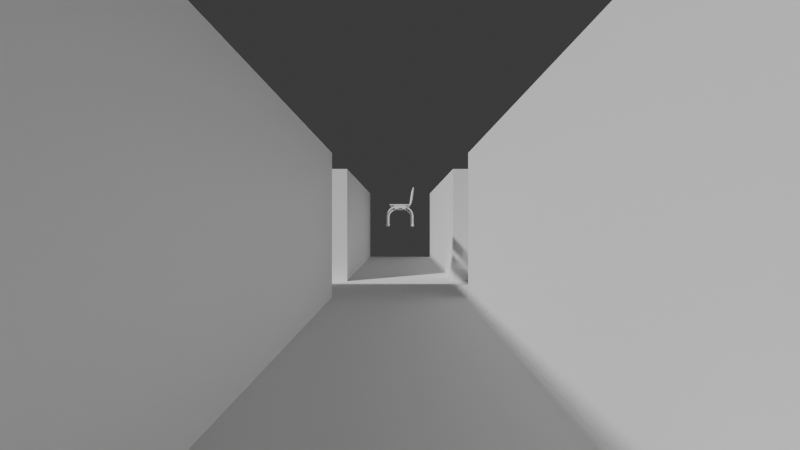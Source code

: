 # Source: scene.blend  (saved by Blender 4.5.88; exported with 4.5.12 LTS)
import bpy
from mathutils import Matrix  # noqa: F401  (used for matrix-valued properties, if any)

bpy.ops.wm.read_factory_settings(use_empty=True)
scene = bpy.context.scene
scene.name = 'Scene'

# ---- collections
col_assets = bpy.data.collections.new('Assets'); scene.collection.children.link(col_assets)
col_waiting_chairs = bpy.data.collections.new('Waiting Chairs'); col_assets.children.link(col_waiting_chairs)
col_main_scene = bpy.data.collections.new('Main Scene'); scene.collection.children.link(col_main_scene)

# ---- world
world_world = bpy.data.worlds.new('World'); scene.world = world_world
world_world.use_nodes = True; world_world.node_tree.nodes.clear()
_N = world_world.node_tree.nodes; _L = world_world.node_tree.links
n0 = _N.new('ShaderNodeOutputWorld'); n0.name = 'World Output'; n0.location = (300, 300)
n1 = _N.new('ShaderNodeBackground'); n1.name = 'Background'; n1.location = (10, 300)
n1.inputs[0].default_value = (0.05088, 0.05088, 0.05088, 1.0)
_L.new(n1.outputs[0], n0.inputs[0])
n0.is_active_output = True
world_world.color = (0.05088, 0.05088, 0.05088)
world_world.sun_shadow_jitter_overblur = 0.0

# ---- cameras
cam_camera = bpy.data.cameras.new('Camera')
cam_camera.lens = 21.45
cam_camera.lens_unit = 'FOV'

# ---- meshes
me_cylinder = bpy.data.meshes.new('Cylinder')
me_cylinder.from_pydata([(-27.79, 11.42, -1.0), (-27.79, 11.08, 1.0), (-27.29, 11.29, -1.0), (-27.46, 10.99, 1.0), (-26.93, 10.92, -1.0), (-27.22, 10.75, 1.0), (-26.79, 10.42, -1.0), (-27.13, 10.42, 1.0), (-26.93, 9.923, -1.0), (-27.22, 10.09, 1.0), (-27.29, 9.557, -1.0), (-27.46, 9.853, 1.0), (-27.79, 9.423, -1.0), (-27.79, 9.765, 1.0), (-28.29, 9.557, -1.0), (-28.12, 9.853, 1.0), (-28.66, 9.923, -1.0), (-28.36, 10.09, 1.0), (-28.79, 10.42, -1.0), (-28.45, 10.42, 1.0), (-28.66, 10.92, -1.0), (-28.36, 10.75, 1.0), (-28.29, 11.29, -1.0), (-28.12, 10.99, 1.0), (-27.79, -9.423, -1.0), (-27.79, -9.765, 1.0), (-27.29, -9.557, -1.0), (-27.46, -9.853, 1.0), (-26.93, -9.923, -1.0), (-27.22, -10.09, 1.0), (-26.79, -10.42, -1.0), (-27.13, -10.42, 1.0), (-26.93, -10.92, -1.0), (-27.22, -10.75, 1.0), (-27.29, -11.29, -1.0), (-27.46, -10.99, 1.0), (-27.79, -11.42, -1.0), (-27.79, -11.08, 1.0), (-28.29, -11.29, -1.0), (-28.12, -10.99, 1.0), (-28.66, -10.92, -1.0), (-28.36, -10.75, 1.0), (-28.79, -10.42, -1.0), (-28.45, -10.42, 1.0), (-28.66, -9.923, -1.0), (-28.36, -10.09, 1.0), (-28.29, -9.557, -1.0), (-28.12, -9.853, 1.0), (-27.29, 11.29, 0.7409), (-27.79, 11.42, 0.7409), (-26.93, 10.92, 0.7409), (-26.79, 10.42, 0.7409), (-26.93, 9.923, 0.7409), (-27.29, 9.557, 0.7409), (-27.79, 9.423, 0.7409), (-28.29, 9.557, 0.7409), (-28.66, 9.923, 0.7409), (-28.79, 10.42, 0.7409), (-28.66, 10.92, 0.7409), (-28.29, 11.29, 0.7409), (-27.29, -9.557, 0.7409), (-27.79, -9.423, 0.7409), (-26.93, -9.923, 0.7409), (-26.79, -10.42, 0.7409), (-26.93, -10.92, 0.7409), (-27.29, -11.29, 0.7409), (-27.79, -11.42, 0.7409), (-28.29, -11.29, 0.7409), (-28.66, -10.92, 0.7409), (-28.79, -10.42, 0.7409), (-28.66, -9.923, 0.7409), (-28.29, -9.557, 0.7409), (-27.46, 10.99, 7.52), (-27.79, 11.08, 7.522), (-27.22, 10.75, 7.516), (-27.13, 10.42, 7.51), (-27.22, 10.09, 7.505), (-27.46, 9.854, 7.5), (-27.79, 9.765, 7.499), (-28.12, 9.854, 7.5), (-28.36, 10.09, 7.505), (-28.45, 10.42, 7.51), (-28.36, 10.75, 7.516), (-28.12, 10.99, 7.52), (-27.46, -9.854, 7.5), (-27.79, -9.765, 7.499), (-27.22, -10.09, 7.505), (-27.13, -10.42, 7.51), (-27.22, -10.75, 7.516), (-27.46, -10.99, 7.52), (-27.79, -11.08, 7.522), (-28.12, -10.99, 7.52), (-28.36, -10.75, 7.516), (-28.45, -10.42, 7.51), (-28.36, -10.09, 7.505), (-28.12, -9.854, 7.5), (-27.79, 10.66, 9.945), (-27.79, 9.573, 11.97), (-27.79, 7.955, 13.58), (-27.79, 5.947, 14.77), (-27.79, 3.673, 15.55), (-27.79, 1.242, 15.94), (-27.79, -1.242, 15.94), (-27.79, -3.673, 15.55), (-27.79, -5.947, 14.77), (-27.79, -7.955, 13.58), (-27.79, -9.573, 11.97), (-27.79, -10.66, 9.945), (-28.12, 10.58, 9.916), (-28.12, 9.502, 11.92), (-28.12, 7.901, 13.51), (-28.12, 5.911, 14.69), (-28.12, 3.652, 15.46), (-28.12, 1.235, 15.85), (-28.12, -1.235, 15.85), (-28.12, -3.652, 15.46), (-28.12, -5.911, 14.69), (-28.12, -7.901, 13.51), (-28.12, -9.502, 11.92), (-28.12, -10.58, 9.916), (-28.36, 10.35, 9.837), (-28.36, 9.309, 11.78), (-28.36, 7.754, 13.32), (-28.36, 5.81, 14.47), (-28.36, 3.594, 15.23), (-28.36, 1.216, 15.61), (-28.36, -1.216, 15.61), (-28.36, -3.594, 15.23), (-28.36, -5.81, 14.47), (-28.36, -7.754, 13.32), (-28.36, -9.309, 11.78), (-28.36, -10.35, 9.837), (-28.45, 10.04, 9.73), (-28.45, 9.046, 11.58), (-28.45, 7.553, 13.06), (-28.45, 5.672, 14.17), (-28.45, 3.514, 14.91), (-28.45, 1.19, 15.28), (-28.45, -1.19, 15.28), (-28.45, -3.514, 14.91), (-28.45, -5.672, 14.17), (-28.45, -7.553, 13.06), (-28.45, -9.046, 11.58), (-28.45, -10.04, 9.73), (-28.36, 9.728, 9.623), (-28.36, 8.782, 11.38), (-28.36, 7.352, 12.8), (-28.36, 5.535, 13.87), (-28.36, 3.435, 14.59), (-28.36, 1.164, 14.95), (-28.36, -1.164, 14.95), (-28.36, -3.435, 14.59), (-28.36, -5.535, 13.87), (-28.36, -7.352, 12.8), (-28.36, -8.782, 11.38), (-28.36, -9.728, 9.623), (-28.12, 9.501, 9.544), (-28.12, 8.589, 11.24), (-28.12, 7.205, 12.61), (-28.12, 5.434, 13.65), (-28.12, 3.376, 14.36), (-28.12, 1.145, 14.71), (-28.12, -1.145, 14.71), (-28.12, -3.376, 14.36), (-28.12, -5.434, 13.65), (-28.12, -7.205, 12.61), (-28.12, -8.589, 11.24), (-28.12, -9.501, 9.544), (-27.79, 9.417, 9.516), (-27.79, 8.518, 11.19), (-27.79, 7.151, 12.54), (-27.79, 5.397, 13.57), (-27.79, 3.355, 14.27), (-27.79, 1.138, 14.62), (-27.79, -1.138, 14.62), (-27.79, -3.355, 14.27), (-27.79, -5.397, 13.57), (-27.79, -7.151, 12.54), (-27.79, -8.518, 11.19), (-27.79, -9.417, 9.516), (-27.46, 9.501, 9.544), (-27.46, 8.589, 11.24), (-27.46, 7.205, 12.61), (-27.46, 5.434, 13.65), (-27.46, 3.376, 14.36), (-27.46, 1.145, 14.71), (-27.46, -1.145, 14.71), (-27.46, -3.376, 14.36), (-27.46, -5.434, 13.65), (-27.46, -7.205, 12.61), (-27.46, -8.589, 11.24), (-27.46, -9.501, 9.544), (-27.22, 9.728, 9.623), (-27.22, 8.782, 11.38), (-27.22, 7.352, 12.8), (-27.22, 5.535, 13.87), (-27.22, 3.435, 14.59), (-27.22, 1.164, 14.95), (-27.22, -1.164, 14.95), (-27.22, -3.435, 14.59), (-27.22, -5.535, 13.87), (-27.22, -7.352, 12.8), (-27.22, -8.782, 11.38), (-27.22, -9.728, 9.623), (-27.13, 10.04, 9.73), (-27.13, 9.046, 11.58), (-27.13, 7.553, 13.06), (-27.13, 5.672, 14.17), (-27.13, 3.514, 14.91), (-27.13, 1.19, 15.28), (-27.13, -1.19, 15.28), (-27.13, -3.514, 14.91), (-27.13, -5.672, 14.17), (-27.13, -7.553, 13.06), (-27.13, -9.046, 11.58), (-27.13, -10.04, 9.73), (-27.22, 10.35, 9.837), (-27.22, 9.309, 11.78), (-27.22, 7.754, 13.32), (-27.22, 5.81, 14.47), (-27.22, 3.594, 15.23), (-27.22, 1.216, 15.61), (-27.22, -1.216, 15.61), (-27.22, -3.594, 15.23), (-27.22, -5.81, 14.47), (-27.22, -7.754, 13.32), (-27.22, -9.309, 11.78), (-27.22, -10.35, 9.837), (-27.46, -10.58, 9.916), (-27.46, -9.502, 11.92), (-27.46, -7.901, 13.51), (-27.46, -5.911, 14.69), (-27.46, -3.652, 15.46), (-27.46, -1.235, 15.85), (-27.46, 1.235, 15.85), (-27.46, 3.652, 15.46), (-27.46, 5.911, 14.69), (-27.46, 7.901, 13.51), (-27.46, 9.502, 11.92), (-27.46, 10.58, 9.916)], [], [(0, 49, 48, 2), (2, 48, 50, 4), (4, 50, 51, 6), (6, 51, 52, 8), (8, 52, 53, 10), (10, 53, 54, 12), (12, 54, 55, 14), (14, 55, 56, 16), (16, 56, 57, 18), (18, 57, 58, 20), (39, 37, 90, 91), (20, 58, 59, 22), (22, 59, 49, 0), (0, 2, 4, 6, 8, 10, 12, 14, 16, 18, 20, 22), (24, 61, 60, 26), (26, 60, 62, 28), (28, 62, 63, 30), (30, 63, 64, 32), (32, 64, 65, 34), (34, 65, 66, 36), (36, 66, 67, 38), (38, 67, 68, 40), (40, 68, 69, 42), (42, 69, 70, 44), (9, 7, 75, 76), (44, 70, 71, 46), (46, 71, 61, 24), (24, 26, 28, 30, 32, 34, 36, 38, 40, 42, 44, 46), (1, 3, 48, 49), (3, 5, 50, 48), (5, 7, 51, 50), (7, 9, 52, 51), (9, 11, 53, 52), (11, 13, 54, 53), (13, 15, 55, 54), (15, 17, 56, 55), (17, 19, 57, 56), (19, 21, 58, 57), (21, 23, 59, 58), (23, 1, 49, 59), (25, 27, 60, 61), (27, 29, 62, 60), (29, 31, 63, 62), (31, 33, 64, 63), (33, 35, 65, 64), (35, 37, 66, 65), (37, 39, 67, 66), (39, 41, 68, 67), (41, 43, 69, 68), (43, 45, 70, 69), (45, 47, 71, 70), (47, 25, 61, 71), (88, 87, 215, 227), (89, 88, 227, 228), (1, 23, 83, 73), (11, 9, 76, 77), (41, 39, 91, 92), (27, 25, 85, 84), (13, 11, 77, 78), (43, 41, 92, 93), (29, 27, 84, 86), (15, 13, 78, 79), (45, 43, 93, 94), (31, 29, 86, 87), (17, 15, 79, 80), (47, 45, 94, 95), (3, 1, 73, 72), (33, 31, 87, 88), (19, 17, 80, 81), (25, 47, 95, 85), (5, 3, 72, 74), (35, 33, 88, 89), (21, 19, 81, 82), (7, 5, 74, 75), (37, 35, 89, 90), (23, 21, 82, 83), (87, 86, 203, 215), (86, 84, 191, 203), (84, 85, 179, 191), (85, 95, 167, 179), (95, 94, 155, 167), (94, 93, 143, 155), (93, 92, 131, 143), (92, 91, 119, 131), (91, 90, 107, 119), (90, 89, 228, 107), (119, 107, 106, 118), (118, 106, 105, 117), (117, 105, 104, 116), (116, 104, 103, 115), (115, 103, 102, 114), (114, 102, 101, 113), (113, 101, 100, 112), (112, 100, 99, 111), (111, 99, 98, 110), (110, 98, 97, 109), (109, 97, 96, 108), (108, 96, 73, 83), (131, 119, 118, 130), (130, 118, 117, 129), (129, 117, 116, 128), (128, 116, 115, 127), (127, 115, 114, 126), (126, 114, 113, 125), (125, 113, 112, 124), (124, 112, 111, 123), (123, 111, 110, 122), (122, 110, 109, 121), (121, 109, 108, 120), (120, 108, 83, 82), (143, 131, 130, 142), (142, 130, 129, 141), (141, 129, 128, 140), (140, 128, 127, 139), (139, 127, 126, 138), (138, 126, 125, 137), (137, 125, 124, 136), (136, 124, 123, 135), (135, 123, 122, 134), (134, 122, 121, 133), (133, 121, 120, 132), (132, 120, 82, 81), (155, 143, 142, 154), (154, 142, 141, 153), (153, 141, 140, 152), (152, 140, 139, 151), (151, 139, 138, 150), (150, 138, 137, 149), (149, 137, 136, 148), (148, 136, 135, 147), (147, 135, 134, 146), (146, 134, 133, 145), (145, 133, 132, 144), (144, 132, 81, 80), (167, 155, 154, 166), (166, 154, 153, 165), (165, 153, 152, 164), (164, 152, 151, 163), (163, 151, 150, 162), (162, 150, 149, 161), (161, 149, 148, 160), (160, 148, 147, 159), (159, 147, 146, 158), (158, 146, 145, 157), (157, 145, 144, 156), (156, 144, 80, 79), (179, 167, 166, 178), (178, 166, 165, 177), (177, 165, 164, 176), (176, 164, 163, 175), (175, 163, 162, 174), (174, 162, 161, 173), (173, 161, 160, 172), (172, 160, 159, 171), (171, 159, 158, 170), (170, 158, 157, 169), (169, 157, 156, 168), (168, 156, 79, 78), (191, 179, 178, 190), (190, 178, 177, 189), (189, 177, 176, 188), (188, 176, 175, 187), (187, 175, 174, 186), (186, 174, 173, 185), (185, 173, 172, 184), (184, 172, 171, 183), (183, 171, 170, 182), (182, 170, 169, 181), (181, 169, 168, 180), (180, 168, 78, 77), (203, 191, 190, 202), (202, 190, 189, 201), (201, 189, 188, 200), (200, 188, 187, 199), (199, 187, 186, 198), (198, 186, 185, 197), (197, 185, 184, 196), (196, 184, 183, 195), (195, 183, 182, 194), (194, 182, 181, 193), (193, 181, 180, 192), (192, 180, 77, 76), (215, 203, 202, 214), (214, 202, 201, 213), (213, 201, 200, 212), (212, 200, 199, 211), (211, 199, 198, 210), (210, 198, 197, 209), (209, 197, 196, 208), (208, 196, 195, 207), (207, 195, 194, 206), (206, 194, 193, 205), (205, 193, 192, 204), (204, 192, 76, 75), (227, 215, 214, 226), (226, 214, 213, 225), (225, 213, 212, 224), (224, 212, 211, 223), (223, 211, 210, 222), (222, 210, 209, 221), (221, 209, 208, 220), (220, 208, 207, 219), (219, 207, 206, 218), (218, 206, 205, 217), (217, 205, 204, 216), (216, 204, 75, 74), (228, 227, 226, 229), (229, 226, 225, 230), (230, 225, 224, 231), (231, 224, 223, 232), (232, 223, 222, 233), (233, 222, 221, 234), (234, 221, 220, 235), (235, 220, 219, 236), (236, 219, 218, 237), (237, 218, 217, 238), (238, 217, 216, 239), (239, 216, 74, 72), (107, 228, 229, 106), (106, 229, 230, 105), (105, 230, 231, 104), (104, 231, 232, 103), (103, 232, 233, 102), (102, 233, 234, 101), (101, 234, 235, 100), (100, 235, 236, 99), (99, 236, 237, 98), (98, 237, 238, 97), (97, 238, 239, 96), (96, 239, 72, 73)])
_uv = me_cylinder.uv_layers.new(name='UVMap')
_uv.uv.foreach_set('vector', [1.0, 0.5, 1.0, 1.0, 0.9167, 1.0, 0.9167, 0.5, 0.9167, 0.5, 0.9167, 1.0, 0.8333, 1.0, 0.8333, 0.5, 0.8333, 0.5, 0.8333, 1.0, 0.75, 1.0, 0.75, 0.5, 0.75, 0.5, 0.75, 1.0, 0.6667, 1.0, 0.6667, 0.5, 0.6667, 0.5, 0.6667, 1.0, 0.5833, 1.0, 0.5833, 0.5, 0.5833, 0.5, 0.5833, 1.0, 0.5, 1.0, 0.5, 0.5, 0.5, 0.5, 0.5, 1.0, 0.4167, 1.0, 0.4167, 0.5, 0.4167, 0.5, 0.4167, 1.0, 0.3333, 1.0, 0.3333, 0.5, 0.3333, 0.5, 0.3333, 1.0, 0.25, 1.0, 0.25, 0.5, 0.25, 0.5, 0.25, 1.0, 0.1667, 1.0, 0.1667, 0.5, 0.171, 0.1133, 0.25, 0.0921, 0.25, 0.0921, 0.171, 0.1133, 0.1667, 0.5, 0.1667, 1.0, 0.08333, 1.0, 0.08333, 0.5, 0.08333, 0.5, 0.08333, 1.0, 7.451e-08, 1.0, 7.451e-08, 0.5, 7.451e-08, 0.5, 0.9167, 0.5, 0.8333, 0.5, 0.75, 0.5, 0.6667, 0.5, 0.5833, 0.5, 0.5, 0.5, 0.4167, 0.5, 0.3333, 0.5, 0.25, 0.5, 0.1667, 0.5, 0.08333, 0.5, 1.0, 0.5, 1.0, 1.0, 0.9167, 1.0, 0.9167, 0.5, 0.9167, 0.5, 0.9167, 1.0, 0.8333, 1.0, 0.8333, 0.5, 0.8333, 0.5, 0.8333, 1.0, 0.75, 1.0, 0.75, 0.5, 0.75, 0.5, 0.75, 1.0, 0.6667, 1.0, 0.6667, 0.5, 0.6667, 0.5, 0.6667, 1.0, 0.5833, 1.0, 0.5833, 0.5, 0.5833, 0.5, 0.5833, 1.0, 0.5, 1.0, 0.5, 0.5, 0.5, 0.5, 0.5, 1.0, 0.4167, 1.0, 0.4167, 0.5, 0.4167, 0.5, 0.4167, 1.0, 0.3333, 1.0, 0.3333, 0.5, 0.3333, 0.5, 0.3333, 1.0, 0.25, 1.0, 0.25, 0.5, 0.25, 0.5, 0.25, 1.0, 0.1667, 1.0, 0.1667, 0.5, 0.3867, 0.171, 0.4079, 0.25, 0.4079, 0.25, 0.3867, 0.171, 0.1667, 0.5, 0.1667, 1.0, 0.08333, 1.0, 0.08333, 0.5, 0.08333, 0.5, 0.08333, 1.0, 7.451e-08, 1.0, 7.451e-08, 0.5, 7.451e-08, 0.5, 0.9167, 0.5, 0.8333, 0.5, 0.75, 0.5, 0.6667, 0.5, 0.5833, 0.5, 0.5, 0.5, 0.4167, 0.5, 0.3333, 0.5, 0.25, 0.5, 0.1667, 0.5, 0.08333, 0.5, 0.25, 0.4079, 0.329, 0.3867, 0.37, 0.4578, 0.25, 0.49, 0.329, 0.3867, 0.3867, 0.329, 0.4578, 0.37, 0.37, 0.4578, 0.3867, 0.329, 0.4079, 0.25, 0.49, 0.25, 0.4578, 0.37, 0.4079, 0.25, 0.3867, 0.171, 0.4578, 0.13, 0.49, 0.25, 0.3867, 0.171, 0.329, 0.1133, 0.37, 0.04215, 0.4578, 0.13, 0.329, 0.1133, 0.25, 0.0921, 0.25, 0.01, 0.37, 0.04215, 0.25, 0.0921, 0.171, 0.1133, 0.13, 0.04215, 0.25, 0.01, 0.171, 0.1133, 0.1133, 0.171, 0.04215, 0.13, 0.13, 0.04215, 0.1133, 0.171, 0.0921, 0.25, 0.01, 0.25, 0.04215, 0.13, 0.0921, 0.25, 0.1133, 0.329, 0.04215, 0.37, 0.01, 0.25, 0.1133, 0.329, 0.171, 0.3867, 0.13, 0.4578, 0.04215, 0.37, 0.171, 0.3867, 0.25, 0.4079, 0.25, 0.49, 0.13, 0.4578, 0.25, 0.4079, 0.329, 0.3867, 0.37, 0.4578, 0.25, 0.49, 0.329, 0.3867, 0.3867, 0.329, 0.4578, 0.37, 0.37, 0.4578, 0.3867, 0.329, 0.4079, 0.25, 0.49, 0.25, 0.4578, 0.37, 0.4079, 0.25, 0.3867, 0.171, 0.4578, 0.13, 0.49, 0.25, 0.3867, 0.171, 0.329, 0.1133, 0.37, 0.04215, 0.4578, 0.13, 0.329, 0.1133, 0.25, 0.0921, 0.25, 0.01, 0.37, 0.04215, 0.25, 0.0921, 0.171, 0.1133, 0.13, 0.04215, 0.25, 0.01, 0.171, 0.1133, 0.1133, 0.171, 0.04215, 0.13, 0.13, 0.04215, 0.1133, 0.171, 0.0921, 0.25, 0.01, 0.25, 0.04215, 0.13, 0.0921, 0.25, 0.1133, 0.329, 0.04215, 0.37, 0.01, 0.25, 0.1133, 0.329, 0.171, 0.3867, 0.13, 0.4578, 0.04215, 0.37, 0.171, 0.3867, 0.25, 0.4079, 0.25, 0.49, 0.13, 0.4578, 0.3867, 0.171, 0.4079, 0.25, 0.4079, 0.25, 0.3867, 0.1832, 0.329, 0.1133, 0.3867, 0.171, 0.3867, 0.1832, 0.329, 0.1343, 0.25, 0.4079, 0.171, 0.3867, 0.171, 0.3867, 0.25, 0.4079, 0.329, 0.1133, 0.3867, 0.171, 0.3867, 0.171, 0.329, 0.1133, 0.1133, 0.171, 0.171, 0.1133, 0.171, 0.1133, 0.1133, 0.171, 0.329, 0.3867, 0.25, 0.4079, 0.25, 0.4079, 0.329, 0.3867, 0.25, 0.0921, 0.329, 0.1133, 0.329, 0.1133, 0.25, 0.0921, 0.0921, 0.25, 0.1133, 0.171, 0.1133, 0.171, 0.0921, 0.25, 0.3867, 0.329, 0.329, 0.3867, 0.329, 0.3867, 0.3867, 0.329, 0.171, 0.1133, 0.25, 0.0921, 0.25, 0.0921, 0.171, 0.1133, 0.1133, 0.329, 0.0921, 0.25, 0.0921, 0.25, 0.1133, 0.329, 0.4079, 0.25, 0.3867, 0.329, 0.3867, 0.329, 0.4079, 0.25, 0.1133, 0.171, 0.171, 0.1133, 0.171, 0.1133, 0.1133, 0.171, 0.171, 0.3867, 0.1133, 0.329, 0.1133, 0.329, 0.171, 0.3867, 0.329, 0.3867, 0.25, 0.4079, 0.25, 0.4079, 0.329, 0.3867, 0.3867, 0.171, 0.4079, 0.25, 0.4079, 0.25, 0.3867, 0.171, 0.0921, 0.25, 0.1133, 0.171, 0.1133, 0.171, 0.0921, 0.25, 0.25, 0.4079, 0.171, 0.3867, 0.171, 0.3867, 0.25, 0.4079, 0.3867, 0.329, 0.329, 0.3867, 0.329, 0.3867, 0.3867, 0.329, 0.329, 0.1133, 0.3867, 0.171, 0.3867, 0.171, 0.329, 0.1133, 0.1133, 0.329, 0.0921, 0.25, 0.0921, 0.25, 0.1133, 0.329, 0.4079, 0.25, 0.3867, 0.329, 0.3867, 0.329, 0.4079, 0.25, 0.25, 0.0921, 0.329, 0.1133, 0.329, 0.1133, 0.25, 0.0921, 0.171, 0.3867, 0.1133, 0.329, 0.1133, 0.329, 0.171, 0.3867, 0.4079, 0.25, 0.3867, 0.329, 0.3867, 0.3168, 0.4079, 0.25, 0.3867, 0.329, 0.329, 0.3867, 0.329, 0.3657, 0.3867, 0.3168, 0.329, 0.3867, 0.25, 0.4079, 0.25, 0.3836, 0.329, 0.3657, 0.25, 0.4079, 0.171, 0.3867, 0.171, 0.3657, 0.25, 0.3836, 0.171, 0.3867, 0.1133, 0.329, 0.1133, 0.3168, 0.171, 0.3657, 0.1133, 0.329, 0.0921, 0.25, 0.0921, 0.25, 0.1133, 0.3168, 0.0921, 0.25, 0.1133, 0.171, 0.1133, 0.1832, 0.0921, 0.25, 0.1133, 0.171, 0.171, 0.1133, 0.171, 0.1343, 0.1133, 0.1832, 0.171, 0.1133, 0.25, 0.0921, 0.25, 0.1164, 0.171, 0.1343, 0.25, 0.0921, 0.329, 0.1133, 0.329, 0.1343, 0.25, 0.1164, 0.171, 0.1343, 0.25, 0.1164, 0.25, 0.1407, 0.171, 0.1553, 0.171, 0.1553, 0.25, 0.1407, 0.25, 0.165, 0.171, 0.1764, 0.171, 0.1764, 0.25, 0.165, 0.25, 0.1893, 0.171, 0.1974, 0.171, 0.1974, 0.25, 0.1893, 0.25, 0.2136, 0.171, 0.2184, 0.171, 0.2184, 0.25, 0.2136, 0.25, 0.2379, 0.171, 0.2395, 0.171, 0.2395, 0.25, 0.2379, 0.25, 0.2621, 0.171, 0.2605, 0.171, 0.2605, 0.25, 0.2621, 0.25, 0.2864, 0.171, 0.2816, 0.171, 0.2816, 0.25, 0.2864, 0.25, 0.3107, 0.171, 0.3026, 0.171, 0.3026, 0.25, 0.3107, 0.25, 0.335, 0.171, 0.3236, 0.171, 0.3236, 0.25, 0.335, 0.25, 0.3593, 0.171, 0.3447, 0.171, 0.3447, 0.25, 0.3593, 0.25, 0.3836, 0.171, 0.3657, 0.171, 0.3657, 0.25, 0.3836, 0.25, 0.4079, 0.171, 0.3867, 0.1133, 0.1832, 0.171, 0.1343, 0.171, 0.1553, 0.1133, 0.1953, 0.1133, 0.1953, 0.171, 0.1553, 0.171, 0.1764, 0.1133, 0.2075, 0.1133, 0.2075, 0.171, 0.1764, 0.171, 0.1974, 0.1133, 0.2196, 0.1133, 0.2196, 0.171, 0.1974, 0.171, 0.2184, 0.1133, 0.2318, 0.1133, 0.2318, 0.171, 0.2184, 0.171, 0.2395, 0.1133, 0.2439, 0.1133, 0.2439, 0.171, 0.2395, 0.171, 0.2605, 0.1133, 0.2561, 0.1133, 0.2561, 0.171, 0.2605, 0.171, 0.2816, 0.1133, 0.2682, 0.1133, 0.2682, 0.171, 0.2816, 0.171, 0.3026, 0.1133, 0.2804, 0.1133, 0.2804, 0.171, 0.3026, 0.171, 0.3236, 0.1133, 0.2925, 0.1133, 0.2925, 0.171, 0.3236, 0.171, 0.3447, 0.1133, 0.3047, 0.1133, 0.3047, 0.171, 0.3447, 0.171, 0.3657, 0.1133, 0.3168, 0.1133, 0.3168, 0.171, 0.3657, 0.171, 0.3867, 0.1133, 0.329, 0.0921, 0.25, 0.1133, 0.1832, 0.1133, 0.1953, 0.0921, 0.25, 0.0921, 0.25, 0.1133, 0.1953, 0.1133, 0.2075, 0.0921, 0.25, 0.0921, 0.25, 0.1133, 0.2075, 0.1133, 0.2196, 0.0921, 0.25, 0.0921, 0.25, 0.1133, 0.2196, 0.1133, 0.2318, 0.0921, 0.25, 0.0921, 0.25, 0.1133, 0.2318, 0.1133, 0.2439, 0.0921, 0.25, 0.0921, 0.25, 0.1133, 0.2439, 0.1133, 0.2561, 0.0921, 0.25, 0.0921, 0.25, 0.1133, 0.2561, 0.1133, 0.2682, 0.0921, 0.25, 0.0921, 0.25, 0.1133, 0.2682, 0.1133, 0.2804, 0.0921, 0.25, 0.0921, 0.25, 0.1133, 0.2804, 0.1133, 0.2925, 0.0921, 0.25, 0.0921, 0.25, 0.1133, 0.2925, 0.1133, 0.3047, 0.0921, 0.25, 0.0921, 0.25, 0.1133, 0.3047, 0.1133, 0.3168, 0.0921, 0.25, 0.0921, 0.25, 0.1133, 0.3168, 0.1133, 0.329, 0.0921, 0.25, 0.1133, 0.3168, 0.0921, 0.25, 0.0921, 0.25, 0.1133, 0.3047, 0.1133, 0.3047, 0.0921, 0.25, 0.0921, 0.25, 0.1133, 0.2925, 0.1133, 0.2925, 0.0921, 0.25, 0.0921, 0.25, 0.1133, 0.2804, 0.1133, 0.2804, 0.0921, 0.25, 0.0921, 0.25, 0.1133, 0.2682, 0.1133, 0.2682, 0.0921, 0.25, 0.0921, 0.25, 0.1133, 0.2561, 0.1133, 0.2561, 0.0921, 0.25, 0.0921, 0.25, 0.1133, 0.2439, 0.1133, 0.2439, 0.0921, 0.25, 0.0921, 0.25, 0.1133, 0.2318, 0.1133, 0.2318, 0.0921, 0.25, 0.0921, 0.25, 0.1133, 0.2196, 0.1133, 0.2196, 0.0921, 0.25, 0.0921, 0.25, 0.1133, 0.2075, 0.1133, 0.2075, 0.0921, 0.25, 0.0921, 0.25, 0.1133, 0.1953, 0.1133, 0.1953, 0.0921, 0.25, 0.0921, 0.25, 0.1133, 0.1832, 0.1133, 0.1832, 0.0921, 0.25, 0.0921, 0.25, 0.1133, 0.171, 0.171, 0.3657, 0.1133, 0.3168, 0.1133, 0.3047, 0.171, 0.3447, 0.171, 0.3447, 0.1133, 0.3047, 0.1133, 0.2925, 0.171, 0.3236, 0.171, 0.3236, 0.1133, 0.2925, 0.1133, 0.2804, 0.171, 0.3026, 0.171, 0.3026, 0.1133, 0.2804, 0.1133, 0.2682, 0.171, 0.2816, 0.171, 0.2816, 0.1133, 0.2682, 0.1133, 0.2561, 0.171, 0.2605, 0.171, 0.2605, 0.1133, 0.2561, 0.1133, 0.2439, 0.171, 0.2395, 0.171, 0.2395, 0.1133, 0.2439, 0.1133, 0.2318, 0.171, 0.2184, 0.171, 0.2184, 0.1133, 0.2318, 0.1133, 0.2196, 0.171, 0.1974, 0.171, 0.1974, 0.1133, 0.2196, 0.1133, 0.2075, 0.171, 0.1764, 0.171, 0.1764, 0.1133, 0.2075, 0.1133, 0.1953, 0.171, 0.1553, 0.171, 0.1553, 0.1133, 0.1953, 0.1133, 0.1832, 0.171, 0.1343, 0.171, 0.1343, 0.1133, 0.1832, 0.1133, 0.171, 0.171, 0.1133, 0.25, 0.3836, 0.171, 0.3657, 0.171, 0.3447, 0.25, 0.3593, 0.25, 0.3593, 0.171, 0.3447, 0.171, 0.3236, 0.25, 0.335, 0.25, 0.335, 0.171, 0.3236, 0.171, 0.3026, 0.25, 0.3107, 0.25, 0.3107, 0.171, 0.3026, 0.171, 0.2816, 0.25, 0.2864, 0.25, 0.2864, 0.171, 0.2816, 0.171, 0.2605, 0.25, 0.2621, 0.25, 0.2621, 0.171, 0.2605, 0.171, 0.2395, 0.25, 0.2379, 0.25, 0.2379, 0.171, 0.2395, 0.171, 0.2184, 0.25, 0.2136, 0.25, 0.2136, 0.171, 0.2184, 0.171, 0.1974, 0.25, 0.1893, 0.25, 0.1893, 0.171, 0.1974, 0.171, 0.1764, 0.25, 0.165, 0.25, 0.165, 0.171, 0.1764, 0.171, 0.1553, 0.25, 0.1407, 0.25, 0.1407, 0.171, 0.1553, 0.171, 0.1343, 0.25, 0.1164, 0.25, 0.1164, 0.171, 0.1343, 0.171, 0.1133, 0.25, 0.0921, 0.329, 0.3657, 0.25, 0.3836, 0.25, 0.3593, 0.329, 0.3447, 0.329, 0.3447, 0.25, 0.3593, 0.25, 0.335, 0.329, 0.3236, 0.329, 0.3236, 0.25, 0.335, 0.25, 0.3107, 0.329, 0.3026, 0.329, 0.3026, 0.25, 0.3107, 0.25, 0.2864, 0.329, 0.2816, 0.329, 0.2816, 0.25, 0.2864, 0.25, 0.2621, 0.329, 0.2605, 0.329, 0.2605, 0.25, 0.2621, 0.25, 0.2379, 0.329, 0.2395, 0.329, 0.2395, 0.25, 0.2379, 0.25, 0.2136, 0.329, 0.2184, 0.329, 0.2184, 0.25, 0.2136, 0.25, 0.1893, 0.329, 0.1974, 0.329, 0.1974, 0.25, 0.1893, 0.25, 0.165, 0.329, 0.1764, 0.329, 0.1764, 0.25, 0.165, 0.25, 0.1407, 0.329, 0.1553, 0.329, 0.1553, 0.25, 0.1407, 0.25, 0.1164, 0.329, 0.1343, 0.329, 0.1343, 0.25, 0.1164, 0.25, 0.0921, 0.329, 0.1133, 0.3867, 0.3168, 0.329, 0.3657, 0.329, 0.3447, 0.3867, 0.3047, 0.3867, 0.3047, 0.329, 0.3447, 0.329, 0.3236, 0.3867, 0.2925, 0.3867, 0.2925, 0.329, 0.3236, 0.329, 0.3026, 0.3867, 0.2804, 0.3867, 0.2804, 0.329, 0.3026, 0.329, 0.2816, 0.3867, 0.2682, 0.3867, 0.2682, 0.329, 0.2816, 0.329, 0.2605, 0.3867, 0.2561, 0.3867, 0.2561, 0.329, 0.2605, 0.329, 0.2395, 0.3867, 0.2439, 0.3867, 0.2439, 0.329, 0.2395, 0.329, 0.2184, 0.3867, 0.2318, 0.3867, 0.2318, 0.329, 0.2184, 0.329, 0.1974, 0.3867, 0.2196, 0.3867, 0.2196, 0.329, 0.1974, 0.329, 0.1764, 0.3867, 0.2075, 0.3867, 0.2075, 0.329, 0.1764, 0.329, 0.1553, 0.3867, 0.1953, 0.3867, 0.1953, 0.329, 0.1553, 0.329, 0.1343, 0.3867, 0.1832, 0.3867, 0.1832, 0.329, 0.1343, 0.329, 0.1133, 0.3867, 0.171, 0.4079, 0.25, 0.3867, 0.3168, 0.3867, 0.3047, 0.4079, 0.25, 0.4079, 0.25, 0.3867, 0.3047, 0.3867, 0.2925, 0.4079, 0.25, 0.4079, 0.25, 0.3867, 0.2925, 0.3867, 0.2804, 0.4079, 0.25, 0.4079, 0.25, 0.3867, 0.2804, 0.3867, 0.2682, 0.4079, 0.25, 0.4079, 0.25, 0.3867, 0.2682, 0.3867, 0.2561, 0.4079, 0.25, 0.4079, 0.25, 0.3867, 0.2561, 0.3867, 0.2439, 0.4079, 0.25, 0.4079, 0.25, 0.3867, 0.2439, 0.3867, 0.2318, 0.4079, 0.25, 0.4079, 0.25, 0.3867, 0.2318, 0.3867, 0.2196, 0.4079, 0.25, 0.4079, 0.25, 0.3867, 0.2196, 0.3867, 0.2075, 0.4079, 0.25, 0.4079, 0.25, 0.3867, 0.2075, 0.3867, 0.1953, 0.4079, 0.25, 0.4079, 0.25, 0.3867, 0.1953, 0.3867, 0.1832, 0.4079, 0.25, 0.4079, 0.25, 0.3867, 0.1832, 0.3867, 0.171, 0.4079, 0.25, 0.3867, 0.1832, 0.4079, 0.25, 0.4079, 0.25, 0.3867, 0.1953, 0.3867, 0.1953, 0.4079, 0.25, 0.4079, 0.25, 0.3867, 0.2075, 0.3867, 0.2075, 0.4079, 0.25, 0.4079, 0.25, 0.3867, 0.2196, 0.3867, 0.2196, 0.4079, 0.25, 0.4079, 0.25, 0.3867, 0.2318, 0.3867, 0.2318, 0.4079, 0.25, 0.4079, 0.25, 0.3867, 0.2439, 0.3867, 0.2439, 0.4079, 0.25, 0.4079, 0.25, 0.3867, 0.2561, 0.3867, 0.2561, 0.4079, 0.25, 0.4079, 0.25, 0.3867, 0.2682, 0.3867, 0.2682, 0.4079, 0.25, 0.4079, 0.25, 0.3867, 0.2804, 0.3867, 0.2804, 0.4079, 0.25, 0.4079, 0.25, 0.3867, 0.2925, 0.3867, 0.2925, 0.4079, 0.25, 0.4079, 0.25, 0.3867, 0.3047, 0.3867, 0.3047, 0.4079, 0.25, 0.4079, 0.25, 0.3867, 0.3168, 0.3867, 0.3168, 0.4079, 0.25, 0.4079, 0.25, 0.3867, 0.329, 0.329, 0.1343, 0.3867, 0.1832, 0.3867, 0.1953, 0.329, 0.1553, 0.329, 0.1553, 0.3867, 0.1953, 0.3867, 0.2075, 0.329, 0.1764, 0.329, 0.1764, 0.3867, 0.2075, 0.3867, 0.2196, 0.329, 0.1974, 0.329, 0.1974, 0.3867, 0.2196, 0.3867, 0.2318, 0.329, 0.2184, 0.329, 0.2184, 0.3867, 0.2318, 0.3867, 0.2439, 0.329, 0.2395, 0.329, 0.2395, 0.3867, 0.2439, 0.3867, 0.2561, 0.329, 0.2605, 0.329, 0.2605, 0.3867, 0.2561, 0.3867, 0.2682, 0.329, 0.2816, 0.329, 0.2816, 0.3867, 0.2682, 0.3867, 0.2804, 0.329, 0.3026, 0.329, 0.3026, 0.3867, 0.2804, 0.3867, 0.2925, 0.329, 0.3236, 0.329, 0.3236, 0.3867, 0.2925, 0.3867, 0.3047, 0.329, 0.3447, 0.329, 0.3447, 0.3867, 0.3047, 0.3867, 0.3168, 0.329, 0.3657, 0.329, 0.3657, 0.3867, 0.3168, 0.3867, 0.329, 0.329, 0.3867, 0.25, 0.1164, 0.329, 0.1343, 0.329, 0.1553, 0.25, 0.1407, 0.25, 0.1407, 0.329, 0.1553, 0.329, 0.1764, 0.25, 0.165, 0.25, 0.165, 0.329, 0.1764, 0.329, 0.1974, 0.25, 0.1893, 0.25, 0.1893, 0.329, 0.1974, 0.329, 0.2184, 0.25, 0.2136, 0.25, 0.2136, 0.329, 0.2184, 0.329, 0.2395, 0.25, 0.2379, 0.25, 0.2379, 0.329, 0.2395, 0.329, 0.2605, 0.25, 0.2621, 0.25, 0.2621, 0.329, 0.2605, 0.329, 0.2816, 0.25, 0.2864, 0.25, 0.2864, 0.329, 0.2816, 0.329, 0.3026, 0.25, 0.3107, 0.25, 0.3107, 0.329, 0.3026, 0.329, 0.3236, 0.25, 0.335, 0.25, 0.335, 0.329, 0.3236, 0.329, 0.3447, 0.25, 0.3593, 0.25, 0.3593, 0.329, 0.3447, 0.329, 0.3657, 0.25, 0.3836, 0.25, 0.3836, 0.329, 0.3657, 0.329, 0.3867, 0.25, 0.4079])
me_cylinder.update()
me_cube_006 = bpy.data.meshes.new('Cube.006')
me_cube_006.from_pydata([(-2.085, -0.3587, 0.6483), (-2.085, -0.3587, 2.862), (-2.085, 0.3587, 0.6483), (-2.085, 0.3587, 2.862), (-2.055, 0.3587, 0.6483), (-2.055, 0.3587, 2.862), (-2.055, -0.3587, 0.6483), (-2.055, -0.3587, 2.862), (-2.085, -0.3587, 12.29), (-2.085, 0.3587, 12.29), (-2.055, -0.3587, 12.29), (-2.055, 0.3587, 12.29), (-2.085, 0.1326, 0.6483), (-2.085, -0.1326, 0.6483), (-2.085, -0.1326, 2.862), (-2.085, 0.1326, 2.862), (-2.055, 0.1326, 2.862), (-2.055, -0.1326, 2.862), (-2.055, 0.1326, 0.6483), (-2.055, -0.1326, 0.6483), (-2.085, -0.1326, 12.29), (-2.085, 0.1326, 12.29), (-2.055, 0.1326, 12.29), (-2.055, -0.1326, 12.29), (0.0, 0.1326, 2.862), (0.0, -0.1326, 2.862), (0.0, 0.1326, 0.6483), (0.0, -0.1326, 0.6483)], [], [(12, 15, 3, 2), (6, 7, 1, 0), (14, 1, 8, 20), (13, 19, 6, 0), (2, 3, 5, 4), (23, 20, 8, 10), (5, 3, 9, 11), (1, 7, 10, 8), (16, 5, 11, 22), (16, 18, 4, 5), (7, 6, 19, 17), (17, 19, 27, 25), (7, 17, 23, 10), (17, 16, 22, 23), (11, 9, 21, 22), (22, 21, 20, 23), (2, 4, 18, 12), (12, 18, 19, 13), (3, 15, 21, 9), (15, 14, 20, 21), (0, 1, 14, 13), (13, 14, 15, 12), (25, 27, 26, 24), (18, 16, 24, 26), (19, 18, 26, 27), (16, 17, 25, 24)])
_uv = me_cube_006.uv_layers.new(name='UVMap')
_uv.uv.foreach_set('vector', [0.375, 0.1667, 0.625, 0.1667, 0.625, 0.25, 0.375, 0.25, 0.375, 0.9781, 0.625, 0.9781, 0.625, 1.0, 0.375, 1.0, 0.625, 0.08333, 0.625, 0.0, 0.625, 0.0, 0.625, 0.08333, 0.125, 0.6667, 0.1469, 0.6667, 0.1469, 0.75, 0.125, 0.75, 0.375, 0.25, 0.625, 0.25, 0.625, 0.2719, 0.375, 0.2719, 0.8531, 0.6667, 0.875, 0.6667, 0.875, 0.75, 0.8531, 0.75, 0.625, 0.2719, 0.625, 0.25, 0.625, 0.25, 0.625, 0.2719, 0.625, 1.0, 0.625, 0.9781, 0.625, 0.9781, 0.625, 1.0, 0.8531, 0.5833, 0.8531, 0.5, 0.8531, 0.5, 0.8531, 0.5833, 0.625, 0.5073, 0.223, 0.6594, 0.1469, 0.5, 0.625, 0.2719, 0.625, 0.9781, 0.375, 0.9781, 0.299, 0.8187, 0.625, 0.7427, 0.625, 0.7427, 0.299, 0.8187, 0.299, 0.8187, 0.625, 0.7427, 0.8531, 0.75, 0.8531, 0.6667, 0.8531, 0.6667, 0.8531, 0.75, 0.8531, 0.6667, 0.8531, 0.5833, 0.8531, 0.5833, 0.8531, 0.6667, 0.8531, 0.5, 0.875, 0.5, 0.875, 0.5833, 0.8531, 0.5833, 0.8531, 0.5833, 0.875, 0.5833, 0.875, 0.6667, 0.8531, 0.6667, 0.125, 0.5, 0.1469, 0.5, 0.1469, 0.5833, 0.125, 0.5833, 0.125, 0.5833, 0.1469, 0.5833, 0.1469, 0.6667, 0.125, 0.6667, 0.625, 0.25, 0.625, 0.1667, 0.625, 0.1667, 0.625, 0.25, 0.625, 0.1667, 0.625, 0.08333, 0.625, 0.08333, 0.625, 0.1667, 0.375, 0.0, 0.625, 0.0, 0.625, 0.08333, 0.375, 0.08333, 0.375, 0.08333, 0.625, 0.08333, 0.625, 0.1667, 0.375, 0.1667, 0.625, 0.7427, 0.299, 0.8187, 0.223, 0.6594, 0.625, 0.5073, 0.223, 0.6594, 0.625, 0.5073, 0.625, 0.5073, 0.223, 0.6594, 0.1469, 0.6667, 0.1469, 0.5833, 0.1469, 0.5833, 0.1469, 0.6667, 0.8531, 0.5833, 0.8531, 0.6667, 0.8531, 0.6667, 0.8531, 0.5833])
me_cube_006.update()
me_cube_007 = bpy.data.meshes.new('Cube.007')
me_cube_007.from_pydata([(-0.2992, -0.06934, -0.04212), (-0.5474, -0.5474, 0.02017), (-0.2992, 0.1715, -0.04212), (-0.5474, 0.5474, 0.02017), (0.2992, -0.06934, -0.04212), (0.5474, -0.5474, 0.02017), (0.2992, 0.1715, -0.04212), (0.5474, 0.5474, 0.02017), (-0.5607, 0.5674, 0.02869), (-0.5607, -0.565, 0.02869), (-0.5465, 0.5674, 0.02487), (-0.5465, -0.565, 0.02487), (-0.5361, 0.5674, 0.01445), (-0.5361, -0.565, 0.01445), (-0.5322, 0.5674, 0.0002045), (-0.5322, -0.565, 0.0002045), (-0.5361, 0.5674, -0.01404), (-0.5361, -0.565, -0.01404), (-0.5465, 0.5674, -0.02446), (-0.5465, -0.565, -0.02446), (-0.5607, 0.5674, -0.02828), (-0.5607, -0.565, -0.02828), (-0.575, 0.5674, -0.02446), (-0.575, -0.565, -0.02446), (-0.5854, 0.5674, -0.01404), (-0.5854, -0.565, -0.01404), (-0.5892, 0.5674, 0.0002045), (-0.5892, -0.565, 0.0002045), (-0.5854, 0.5674, 0.01445), (-0.5854, -0.565, 0.01445), (-0.575, 0.5674, 0.02487), (-0.575, -0.565, 0.02487), (-0.575, 0.8045, 0.9674), (-0.5607, 0.7891, 0.8874), (-0.5854, 0.8149, 0.9659), (-0.5465, 0.7928, 0.8869), (-0.5892, 0.8289, 0.9638), (-0.5361, 0.8032, 0.8854), (-0.5854, 0.843, 0.9618), (-0.5322, 0.8173, 0.8833), (-0.575, 0.8534, 0.9603), (-0.5361, 0.8314, 0.8813), (-0.5607, 0.8571, 0.9597), (-0.5465, 0.8417, 0.8798), (-0.5465, 0.8534, 0.9603), (-0.5607, 0.8454, 0.8792), (-0.5361, 0.843, 0.9618), (-0.575, 0.8417, 0.8798), (-0.5322, 0.8289, 0.9638), (-0.5854, 0.8314, 0.8813), (-0.5361, 0.8149, 0.9659), (-0.5892, 0.8173, 0.8833), (-0.5607, 0.8008, 0.9679), (-0.5854, 0.8032, 0.8854), (-0.5465, 0.8045, 0.9674), (-0.575, 0.7928, 0.8869), (-0.5465, 0.6933, 0.2011), (-0.5607, 0.6895, 0.2016), (-0.5361, 0.7036, 0.1996), (-0.5322, 0.7177, 0.1975), (-0.5361, 0.7318, 0.1955), (-0.5465, 0.7421, 0.194), (-0.5607, 0.7459, 0.1934), (-0.575, 0.7421, 0.194), (-0.5854, 0.7318, 0.1955), (-0.5892, 0.7177, 0.1975), (-0.5854, 0.7036, 0.1996), (-0.575, 0.6933, 0.2011), (-0.5465, 0.6103, 0.03036), (-0.5465, 0.6389, 0.04512), (-0.5465, 0.6589, 0.06882), (-0.5465, 0.6738, 0.1032), (-0.5465, 0.6846, 0.1479), (-0.5361, 0.6134, 0.02042), (-0.5361, 0.6454, 0.03695), (-0.5361, 0.6678, 0.06329), (-0.5361, 0.6836, 0.09981), (-0.5361, 0.6949, 0.1458), (-0.5322, 0.6177, 0.006833), (-0.5322, 0.6543, 0.0258), (-0.5322, 0.6798, 0.05573), (-0.5322, 0.6971, 0.09524), (-0.5322, 0.7088, 0.143), (-0.5361, 0.622, -0.006753), (-0.5361, 0.6631, 0.01465), (-0.5361, 0.6919, 0.04817), (-0.5361, 0.7106, 0.09068), (-0.5361, 0.7228, 0.1401), (-0.5465, 0.6251, -0.0167), (-0.5465, 0.6696, 0.006482), (-0.5465, 0.7008, 0.04264), (-0.5465, 0.7205, 0.08734), (-0.5465, 0.733, 0.138), (-0.5607, 0.6262, -0.02034), (-0.5607, 0.672, 0.003494), (-0.5607, 0.704, 0.04061), (-0.5607, 0.7241, 0.08612), (-0.5607, 0.7367, 0.1373), (-0.575, 0.6251, -0.0167), (-0.575, 0.6696, 0.006482), (-0.575, 0.7008, 0.04264), (-0.575, 0.7205, 0.08734), (-0.575, 0.733, 0.138), (-0.5854, 0.622, -0.006753), (-0.5854, 0.6631, 0.01465), (-0.5854, 0.6919, 0.04817), (-0.5854, 0.7106, 0.09068), (-0.5854, 0.7228, 0.1401), (-0.5892, 0.6177, 0.006833), (-0.5892, 0.6543, 0.0258), (-0.5892, 0.6798, 0.05573), (-0.5892, 0.6971, 0.09524), (-0.5892, 0.7088, 0.143), (-0.5854, 0.6134, 0.02042), (-0.5854, 0.6454, 0.03695), (-0.5854, 0.6678, 0.06329), (-0.5854, 0.6836, 0.09981), (-0.5854, 0.6949, 0.1458), (-0.575, 0.6103, 0.03036), (-0.575, 0.6389, 0.04512), (-0.575, 0.6589, 0.06882), (-0.575, 0.6738, 0.1032), (-0.575, 0.6846, 0.1479), (-0.5607, 0.6809, 0.1486), (-0.5607, 0.6701, 0.1044), (-0.5607, 0.6557, 0.07085), (-0.5607, 0.6366, 0.04811), (-0.5607, 0.6092, 0.03401), (0.5529, 0.5674, 0.02869), (0.5529, -0.565, 0.02869), (0.5671, 0.5674, 0.02487), (0.5671, -0.565, 0.02487), (0.5776, 0.5674, 0.01445), (0.5776, -0.565, 0.01445), (0.5814, 0.5674, 0.0002045), (0.5814, -0.565, 0.0002045), (0.5776, 0.5674, -0.01404), (0.5776, -0.565, -0.01404), (0.5671, 0.5674, -0.02446), (0.5671, -0.565, -0.02446), (0.5529, 0.5674, -0.02828), (0.5529, -0.565, -0.02828), (0.5387, 0.5674, -0.02446), (0.5387, -0.565, -0.02446), (0.5282, 0.5674, -0.01404), (0.5282, -0.565, -0.01404), (0.5244, 0.5674, 0.0002045), (0.5244, -0.565, 0.0002045), (0.5282, 0.5674, 0.01445), (0.5282, -0.565, 0.01445), (0.5387, 0.5674, 0.02487), (0.5387, -0.565, 0.02487), (0.5387, 0.8045, 0.9674), (0.5529, 0.7891, 0.8874), (0.5282, 0.8149, 0.9659), (0.5671, 0.7928, 0.8869), (0.5244, 0.8289, 0.9638), (0.5776, 0.8032, 0.8854), (0.5282, 0.843, 0.9618), (0.5814, 0.8173, 0.8833), (0.5387, 0.8534, 0.9603), (0.5776, 0.8314, 0.8813), (0.5529, 0.8571, 0.9597), (0.5671, 0.8417, 0.8798), (0.5671, 0.8534, 0.9603), (0.5529, 0.8454, 0.8792), (0.5776, 0.843, 0.9618), (0.5387, 0.8417, 0.8798), (0.5814, 0.8289, 0.9638), (0.5282, 0.8314, 0.8813), (0.5776, 0.8149, 0.9659), (0.5244, 0.8173, 0.8833), (0.5529, 0.8008, 0.9679), (0.5282, 0.8032, 0.8854), (0.5671, 0.8045, 0.9674), (0.5387, 0.7928, 0.8869), (0.5671, 0.6933, 0.2011), (0.5529, 0.6895, 0.2016), (0.5776, 0.7036, 0.1996), (0.5814, 0.7177, 0.1975), (0.5776, 0.7318, 0.1955), (0.5671, 0.7421, 0.194), (0.5529, 0.7459, 0.1934), (0.5387, 0.7421, 0.194), (0.5282, 0.7318, 0.1955), (0.5244, 0.7177, 0.1975), (0.5282, 0.7036, 0.1996), (0.5387, 0.6933, 0.2011), (0.5671, 0.6103, 0.03036), (0.5671, 0.6389, 0.04512), (0.5671, 0.6589, 0.06882), (0.5671, 0.6738, 0.1032), (0.5671, 0.6846, 0.1479), (0.5776, 0.6134, 0.02042), (0.5776, 0.6454, 0.03695), (0.5776, 0.6678, 0.06329), (0.5776, 0.6836, 0.09981), (0.5776, 0.6949, 0.1458), (0.5814, 0.6177, 0.006833), (0.5814, 0.6543, 0.0258), (0.5814, 0.6798, 0.05573), (0.5814, 0.6971, 0.09524), (0.5814, 0.7088, 0.143), (0.5776, 0.622, -0.006753), (0.5776, 0.6631, 0.01465), (0.5776, 0.6919, 0.04817), (0.5776, 0.7106, 0.09068), (0.5776, 0.7228, 0.1401), (0.5671, 0.6251, -0.0167), (0.5671, 0.6696, 0.006482), (0.5671, 0.7008, 0.04264), (0.5671, 0.7205, 0.08734), (0.5671, 0.733, 0.138), (0.5529, 0.6262, -0.02034), (0.5529, 0.672, 0.003494), (0.5529, 0.704, 0.04061), (0.5529, 0.7241, 0.08612), (0.5529, 0.7367, 0.1373), (0.5387, 0.6251, -0.0167), (0.5387, 0.6696, 0.006482), (0.5387, 0.7008, 0.04264), (0.5387, 0.7205, 0.08734), (0.5387, 0.733, 0.138), (0.5282, 0.622, -0.006753), (0.5282, 0.6631, 0.01465), (0.5282, 0.6919, 0.04817), (0.5282, 0.7106, 0.09068), (0.5282, 0.7228, 0.1401), (0.5244, 0.6177, 0.006833), (0.5244, 0.6543, 0.0258), (0.5244, 0.6798, 0.05573), (0.5244, 0.6971, 0.09524), (0.5244, 0.7088, 0.143), (0.5282, 0.6134, 0.02042), (0.5282, 0.6454, 0.03695), (0.5282, 0.6678, 0.06329), (0.5282, 0.6836, 0.09981), (0.5282, 0.6949, 0.1458), (0.5387, 0.6103, 0.03036), (0.5387, 0.6389, 0.04512), (0.5387, 0.6589, 0.06882), (0.5387, 0.6738, 0.1032), (0.5387, 0.6846, 0.1479), (0.5529, 0.6809, 0.1486), (0.5529, 0.6701, 0.1044), (0.5529, 0.6557, 0.07085), (0.5529, 0.6366, 0.04811), (0.5529, 0.6092, 0.03401), (-0.5474, 0.7392, 0.2088), (-0.5474, 0.6993, 0.2146), (-0.5474, 0.8531, 0.9866), (-0.5474, 0.8132, 0.9925), (0.5474, 0.7392, 0.2088), (0.5474, 0.6993, 0.2146), (0.5474, 0.8531, 0.9866), (0.5474, 0.8132, 0.9925), (0.1825, 0.8974, 0.9866), (-0.1825, 0.8974, 0.9866), (-0.1825, 0.8575, 0.9925), (0.1825, 0.8575, 0.9925), (-0.1825, 0.7835, 0.2088), (0.1825, 0.7835, 0.2088), (0.1825, 0.7436, 0.2146), (-0.1825, 0.7436, 0.2146), (-0.5607, 0.8106, 1.035), (-0.575, 0.8143, 1.035), (-0.5854, 0.8247, 1.033), (-0.5892, 0.8388, 1.031), (-0.5854, 0.8528, 1.029), (-0.575, 0.8632, 1.028), (-0.5607, 0.8669, 1.027), (-0.5465, 0.8632, 1.028), (-0.5361, 0.8528, 1.029), (-0.5322, 0.8388, 1.031), (-0.5361, 0.8247, 1.033), (-0.5465, 0.8143, 1.035), (0.5529, 0.8106, 1.035), (0.5387, 0.8143, 1.035), (0.5282, 0.8247, 1.033), (0.5244, 0.8388, 1.031), (0.5282, 0.8528, 1.029), (0.5387, 0.8632, 1.028), (0.5529, 0.8669, 1.027), (0.5671, 0.8632, 1.028), (0.5776, 0.8528, 1.029), (0.5814, 0.8388, 1.031), (0.5776, 0.8247, 1.033), (0.5671, 0.8143, 1.035), (-0.5474, 0.5474, -0.02017), (-0.5474, -0.5474, -0.02017), (0.5474, 0.5474, -0.02017), (0.5474, -0.5474, -0.02017)], [], [(289, 1, 3, 288), (288, 3, 7, 290), (290, 7, 5, 291), (291, 5, 1, 289), (2, 6, 4, 0), (7, 3, 1, 5), (8, 9, 11, 10), (10, 11, 13, 12), (12, 13, 15, 14), (14, 15, 17, 16), (16, 17, 19, 18), (18, 19, 21, 20), (20, 21, 23, 22), (22, 23, 25, 24), (24, 25, 27, 26), (26, 27, 29, 28), (11, 9, 31, 29, 27, 25, 23, 21, 19, 17, 15, 13), (28, 29, 31, 30), (30, 31, 9, 8), (67, 66, 117, 122), (43, 41, 46, 44), (45, 43, 44, 42), (47, 45, 42, 40), (49, 47, 40, 38), (51, 49, 38, 36), (53, 51, 36, 34), (37, 35, 54, 50), (55, 53, 34, 32), (39, 37, 50, 48), (35, 33, 52, 54), (47, 49, 64, 63), (33, 55, 32, 52), (41, 39, 48, 46), (44, 46, 272, 271), (57, 67, 122, 123), (45, 47, 63, 62), (43, 45, 62, 61), (41, 43, 61, 60), (39, 41, 60, 59), (55, 33, 57, 67), (33, 35, 56, 57), (37, 39, 59, 58), (53, 55, 67, 66), (35, 37, 58, 56), (51, 53, 66, 65), (49, 51, 65, 64), (66, 65, 112, 117), (65, 64, 107, 112), (64, 63, 102, 107), (63, 62, 97, 102), (62, 61, 92, 97), (61, 60, 87, 92), (60, 59, 82, 87), (59, 58, 77, 82), (58, 56, 72, 77), (56, 57, 123, 72), (77, 72, 71, 76), (76, 71, 70, 75), (75, 70, 69, 74), (74, 69, 68, 73), (73, 68, 10, 12), (82, 77, 76, 81), (81, 76, 75, 80), (80, 75, 74, 79), (79, 74, 73, 78), (78, 73, 12, 14), (87, 82, 81, 86), (86, 81, 80, 85), (85, 80, 79, 84), (84, 79, 78, 83), (83, 78, 14, 16), (92, 87, 86, 91), (91, 86, 85, 90), (90, 85, 84, 89), (89, 84, 83, 88), (88, 83, 16, 18), (97, 92, 91, 96), (96, 91, 90, 95), (95, 90, 89, 94), (94, 89, 88, 93), (93, 88, 18, 20), (102, 97, 96, 101), (101, 96, 95, 100), (100, 95, 94, 99), (99, 94, 93, 98), (98, 93, 20, 22), (107, 102, 101, 106), (106, 101, 100, 105), (105, 100, 99, 104), (104, 99, 98, 103), (103, 98, 22, 24), (112, 107, 106, 111), (111, 106, 105, 110), (110, 105, 104, 109), (109, 104, 103, 108), (108, 103, 24, 26), (117, 112, 111, 116), (116, 111, 110, 115), (115, 110, 109, 114), (114, 109, 108, 113), (113, 108, 26, 28), (122, 117, 116, 121), (121, 116, 115, 120), (120, 115, 114, 119), (119, 114, 113, 118), (118, 113, 28, 30), (123, 122, 121, 124), (124, 121, 120, 125), (125, 120, 119, 126), (126, 119, 118, 127), (127, 118, 30, 8), (72, 123, 124, 71), (71, 124, 125, 70), (70, 125, 126, 69), (69, 126, 127, 68), (68, 127, 8, 10), (128, 129, 131, 130), (130, 131, 133, 132), (132, 133, 135, 134), (134, 135, 137, 136), (136, 137, 139, 138), (138, 139, 141, 140), (140, 141, 143, 142), (142, 143, 145, 144), (144, 145, 147, 146), (146, 147, 149, 148), (131, 129, 151, 149, 147, 145, 143, 141, 139, 137, 135, 133), (148, 149, 151, 150), (150, 151, 129, 128), (187, 186, 237, 242), (163, 161, 166, 164), (165, 163, 164, 162), (167, 165, 162, 160), (169, 167, 160, 158), (171, 169, 158, 156), (173, 171, 156, 154), (157, 155, 174, 170), (175, 173, 154, 152), (159, 157, 170, 168), (155, 153, 172, 174), (167, 169, 184, 183), (153, 175, 152, 172), (161, 159, 168, 166), (156, 158, 280, 279), (177, 187, 242, 243), (165, 167, 183, 182), (163, 165, 182, 181), (161, 163, 181, 180), (159, 161, 180, 179), (175, 153, 177, 187), (153, 155, 176, 177), (157, 159, 179, 178), (173, 175, 187, 186), (155, 157, 178, 176), (171, 173, 186, 185), (169, 171, 185, 184), (186, 185, 232, 237), (185, 184, 227, 232), (184, 183, 222, 227), (183, 182, 217, 222), (182, 181, 212, 217), (181, 180, 207, 212), (180, 179, 202, 207), (179, 178, 197, 202), (178, 176, 192, 197), (176, 177, 243, 192), (197, 192, 191, 196), (196, 191, 190, 195), (195, 190, 189, 194), (194, 189, 188, 193), (193, 188, 130, 132), (202, 197, 196, 201), (201, 196, 195, 200), (200, 195, 194, 199), (199, 194, 193, 198), (198, 193, 132, 134), (207, 202, 201, 206), (206, 201, 200, 205), (205, 200, 199, 204), (204, 199, 198, 203), (203, 198, 134, 136), (212, 207, 206, 211), (211, 206, 205, 210), (210, 205, 204, 209), (209, 204, 203, 208), (208, 203, 136, 138), (217, 212, 211, 216), (216, 211, 210, 215), (215, 210, 209, 214), (214, 209, 208, 213), (213, 208, 138, 140), (222, 217, 216, 221), (221, 216, 215, 220), (220, 215, 214, 219), (219, 214, 213, 218), (218, 213, 140, 142), (227, 222, 221, 226), (226, 221, 220, 225), (225, 220, 219, 224), (224, 219, 218, 223), (223, 218, 142, 144), (232, 227, 226, 231), (231, 226, 225, 230), (230, 225, 224, 229), (229, 224, 223, 228), (228, 223, 144, 146), (237, 232, 231, 236), (236, 231, 230, 235), (235, 230, 229, 234), (234, 229, 228, 233), (233, 228, 146, 148), (242, 237, 236, 241), (241, 236, 235, 240), (240, 235, 234, 239), (239, 234, 233, 238), (238, 233, 148, 150), (243, 242, 241, 244), (244, 241, 240, 245), (245, 240, 239, 246), (246, 239, 238, 247), (247, 238, 150, 128), (192, 243, 244, 191), (191, 244, 245, 190), (190, 245, 246, 189), (189, 246, 247, 188), (188, 247, 128, 130), (248, 249, 251, 250), (256, 259, 255, 254), (254, 255, 253, 252), (260, 263, 249, 248), (256, 254, 252, 261), (258, 251, 249, 263), (255, 259, 262, 253), (259, 258, 263, 262), (250, 257, 260, 248), (257, 256, 261, 260), (252, 253, 262, 261), (261, 262, 263, 260), (250, 251, 258, 257), (257, 258, 259, 256), (275, 264, 265, 266, 267, 268, 269, 270, 271, 272, 273, 274), (287, 276, 277, 278, 279, 280, 281, 282, 283, 284, 285, 286), (34, 36, 267, 266), (166, 168, 285, 284), (36, 38, 268, 267), (168, 170, 286, 285), (158, 160, 281, 280), (46, 48, 273, 272), (160, 162, 282, 281), (48, 50, 274, 273), (172, 152, 277, 276), (38, 40, 269, 268), (170, 174, 287, 286), (152, 154, 278, 277), (40, 42, 270, 269), (174, 172, 276, 287), (52, 32, 265, 264), (162, 164, 283, 282), (50, 54, 275, 274), (32, 34, 266, 265), (164, 166, 284, 283), (54, 52, 264, 275), (154, 156, 279, 278), (42, 44, 271, 270), (2, 0, 289, 288), (6, 2, 288, 290), (4, 6, 290, 291), (0, 4, 291, 289)])
_uv = me_cube_007.uv_layers.new(name='UVMap')
_uv.uv.foreach_set('vector', [0.375, 0.0, 0.625, 0.0, 0.625, 0.25, 0.375, 0.25, 0.375, 0.25, 0.625, 0.25, 0.625, 0.5, 0.375, 0.5, 0.375, 0.5, 0.625, 0.5, 0.625, 0.75, 0.375, 0.75, 0.375, 0.75, 0.625, 0.75, 0.625, 1.0, 0.375, 1.0, 0.1817, 0.5567, 0.3183, 0.5567, 0.3183, 0.6933, 0.1817, 0.6933, 0.625, 0.5, 0.875, 0.5, 0.875, 0.75, 0.625, 0.75, 1.0, 0.5, 1.0, 1.0, 0.9167, 1.0, 0.9167, 0.5, 0.9167, 0.5, 0.9167, 1.0, 0.8333, 1.0, 0.8333, 0.5, 0.8333, 0.5, 0.8333, 1.0, 0.75, 1.0, 0.75, 0.5, 0.75, 0.5, 0.75, 1.0, 0.6667, 1.0, 0.6667, 0.5, 0.6667, 0.5, 0.6667, 1.0, 0.5833, 1.0, 0.5833, 0.5, 0.5833, 0.5, 0.5833, 1.0, 0.5, 1.0, 0.5, 0.5, 0.5, 0.5, 0.5, 1.0, 0.4167, 1.0, 0.4167, 0.5, 0.4167, 0.5, 0.4167, 1.0, 0.3333, 1.0, 0.3333, 0.5, 0.3333, 0.5, 0.3333, 1.0, 0.25, 1.0, 0.25, 0.5, 0.25, 0.5, 0.25, 1.0, 0.1667, 1.0, 0.1667, 0.5, 0.37, 0.4578, 0.25, 0.49, 0.13, 0.4578, 0.04215, 0.37, 0.01, 0.25, 0.04215, 0.13, 0.13, 0.04215, 0.25, 0.01, 0.37, 0.04215, 0.4578, 0.13, 0.49, 0.25, 0.4578, 0.37, 0.1667, 0.5, 0.1667, 1.0, 0.08333, 1.0, 0.08333, 0.5, 0.08333, 0.5, 0.08333, 1.0, 7.451e-08, 1.0, 7.451e-08, 0.5, 0.13, 0.4578, 0.04215, 0.37, 0.06291, 0.3917, 0.1222, 0.4649, 0.37, 0.04215, 0.4578, 0.13, 0.4578, 0.13, 0.37, 0.04215, 0.25, 0.01, 0.37, 0.04215, 0.37, 0.04215, 0.25, 0.01, 0.13, 0.04215, 0.25, 0.01, 0.25, 0.01, 0.13, 0.04215, 0.04215, 0.13, 0.13, 0.04215, 0.13, 0.04215, 0.04215, 0.13, 0.01, 0.25, 0.04215, 0.13, 0.04215, 0.13, 0.01, 0.25, 0.04215, 0.37, 0.01, 0.25, 0.01, 0.25, 0.04215, 0.37, 0.4578, 0.37, 0.37, 0.4578, 0.37, 0.4578, 0.4578, 0.37, 0.13, 0.4578, 0.04215, 0.37, 0.04215, 0.37, 0.13, 0.4578, 0.49, 0.25, 0.4578, 0.37, 0.4578, 0.37, 0.49, 0.25, 0.37, 0.4578, 0.25, 0.49, 0.25, 0.49, 0.37, 0.4578, 0.13, 0.04215, 0.04215, 0.13, 0.04215, 0.13, 0.13, 0.04215, 0.25, 0.49, 0.13, 0.4578, 0.13, 0.4578, 0.25, 0.49, 0.4578, 0.13, 0.49, 0.25, 0.49, 0.25, 0.4578, 0.13, 0.37, 0.04215, 0.4578, 0.13, 0.4578, 0.13, 0.37, 0.04215, 0.25, 0.49, 0.13, 0.4578, 0.1222, 0.4649, 0.2083, 0.4917, 0.25, 0.01, 0.13, 0.04215, 0.13, 0.04215, 0.25, 0.01, 0.37, 0.04215, 0.25, 0.01, 0.25, 0.01, 0.37, 0.04215, 0.4578, 0.13, 0.37, 0.04215, 0.37, 0.04215, 0.4578, 0.13, 0.49, 0.25, 0.4578, 0.13, 0.4578, 0.13, 0.49, 0.25, 0.13, 0.4578, 0.25, 0.49, 0.25, 0.49, 0.13, 0.4578, 0.25, 0.49, 0.37, 0.4578, 0.37, 0.4578, 0.25, 0.49, 0.4578, 0.37, 0.49, 0.25, 0.49, 0.25, 0.4578, 0.37, 0.04215, 0.37, 0.13, 0.4578, 0.13, 0.4578, 0.04215, 0.37, 0.37, 0.4578, 0.4578, 0.37, 0.4578, 0.37, 0.37, 0.4578, 0.01, 0.25, 0.04215, 0.37, 0.04215, 0.37, 0.01, 0.25, 0.04215, 0.13, 0.01, 0.25, 0.01, 0.25, 0.04215, 0.13, 0.04215, 0.37, 0.01, 0.25, 0.05, 0.2917, 0.06291, 0.3917, 0.01, 0.25, 0.04215, 0.13, 0.09068, 0.1917, 0.05, 0.2917, 0.04215, 0.13, 0.13, 0.04215, 0.1778, 0.1185, 0.09068, 0.1917, 0.13, 0.04215, 0.25, 0.01, 0.2917, 0.09167, 0.1778, 0.1185, 0.25, 0.01, 0.37, 0.04215, 0.4056, 0.1185, 0.2917, 0.09167, 0.37, 0.04215, 0.4578, 0.13, 0.4926, 0.1917, 0.4056, 0.1185, 0.4578, 0.13, 0.49, 0.25, 0.5333, 0.2917, 0.4926, 0.1917, 0.49, 0.25, 0.4578, 0.37, 0.5204, 0.3917, 0.5333, 0.2917, 0.4578, 0.37, 0.37, 0.4578, 0.4611, 0.4649, 0.5204, 0.3917, 0.37, 0.4578, 0.25, 0.49, 0.375, 0.4917, 0.4611, 0.4649, 0.5204, 0.3917, 0.4611, 0.4649, 0.5522, 0.4719, 0.583, 0.4133, 0.583, 0.4133, 0.5522, 0.4719, 0.6433, 0.4789, 0.6456, 0.435, 0.6456, 0.435, 0.6433, 0.4789, 0.7344, 0.4859, 0.7082, 0.4567, 0.7082, 0.4567, 0.7344, 0.4859, 0.8256, 0.493, 0.7708, 0.4783, 0.7708, 0.4783, 0.8256, 0.493, 0.9167, 0.5, 0.8333, 0.5, 0.5333, 0.2917, 0.5204, 0.3917, 0.583, 0.4133, 0.5767, 0.3333, 0.5767, 0.3333, 0.583, 0.4133, 0.6456, 0.435, 0.62, 0.375, 0.62, 0.375, 0.6456, 0.435, 0.7082, 0.4567, 0.6633, 0.4167, 0.6633, 0.4167, 0.7082, 0.4567, 0.7708, 0.4783, 0.7067, 0.4583, 0.7067, 0.4583, 0.7708, 0.4783, 0.8333, 0.5, 0.75, 0.5, 0.4926, 0.1917, 0.5333, 0.2917, 0.5767, 0.3333, 0.5275, 0.2533, 0.5275, 0.2533, 0.5767, 0.3333, 0.62, 0.375, 0.5623, 0.315, 0.5623, 0.315, 0.62, 0.375, 0.6633, 0.4167, 0.5971, 0.3767, 0.5971, 0.3767, 0.6633, 0.4167, 0.7067, 0.4583, 0.6319, 0.4383, 0.6319, 0.4383, 0.7067, 0.4583, 0.75, 0.5, 0.6667, 0.5, 0.4056, 0.1185, 0.4926, 0.1917, 0.5275, 0.2533, 0.4411, 0.1948, 0.4411, 0.1948, 0.5275, 0.2533, 0.5623, 0.315, 0.4767, 0.2711, 0.4767, 0.2711, 0.5623, 0.315, 0.5971, 0.3767, 0.5122, 0.3474, 0.5122, 0.3474, 0.5971, 0.3767, 0.6319, 0.4383, 0.5478, 0.4237, 0.5478, 0.4237, 0.6319, 0.4383, 0.6667, 0.5, 0.5833, 0.5, 0.2917, 0.09167, 0.4056, 0.1185, 0.4411, 0.1948, 0.3333, 0.1733, 0.3333, 0.1733, 0.4411, 0.1948, 0.4767, 0.2711, 0.375, 0.255, 0.375, 0.255, 0.4767, 0.2711, 0.5122, 0.3474, 0.4167, 0.3367, 0.4167, 0.3367, 0.5122, 0.3474, 0.5478, 0.4237, 0.4583, 0.4183, 0.4583, 0.4183, 0.5478, 0.4237, 0.5833, 0.5, 0.5, 0.5, 0.1778, 0.1185, 0.2917, 0.09167, 0.3333, 0.1733, 0.2256, 0.1948, 0.2256, 0.1948, 0.3333, 0.1733, 0.375, 0.255, 0.2733, 0.2711, 0.2733, 0.2711, 0.375, 0.255, 0.4167, 0.3367, 0.3211, 0.3474, 0.3211, 0.3474, 0.4167, 0.3367, 0.4583, 0.4183, 0.3689, 0.4237, 0.3689, 0.4237, 0.4583, 0.4183, 0.5, 0.5, 0.4167, 0.5, 0.09068, 0.1917, 0.1778, 0.1185, 0.2256, 0.1948, 0.1392, 0.2533, 0.1392, 0.2533, 0.2256, 0.1948, 0.2733, 0.2711, 0.1877, 0.315, 0.1877, 0.315, 0.2733, 0.2711, 0.3211, 0.3474, 0.2363, 0.3767, 0.2363, 0.3767, 0.3211, 0.3474, 0.3689, 0.4237, 0.2848, 0.4383, 0.2848, 0.4383, 0.3689, 0.4237, 0.4167, 0.5, 0.3333, 0.5, 0.05, 0.2917, 0.09068, 0.1917, 0.1392, 0.2533, 0.09, 0.3333, 0.09, 0.3333, 0.1392, 0.2533, 0.1877, 0.315, 0.13, 0.375, 0.13, 0.375, 0.1877, 0.315, 0.2363, 0.3767, 0.17, 0.4167, 0.17, 0.4167, 0.2363, 0.3767, 0.2848, 0.4383, 0.21, 0.4583, 0.21, 0.4583, 0.2848, 0.4383, 0.3333, 0.5, 0.25, 0.5, 0.06291, 0.3917, 0.05, 0.2917, 0.09, 0.3333, 0.08366, 0.4133, 0.08366, 0.4133, 0.09, 0.3333, 0.13, 0.375, 0.1044, 0.435, 0.1044, 0.435, 0.13, 0.375, 0.17, 0.4167, 0.1252, 0.4567, 0.1252, 0.4567, 0.17, 0.4167, 0.21, 0.4583, 0.1459, 0.4783, 0.1459, 0.4783, 0.21, 0.4583, 0.25, 0.5, 0.1667, 0.5, 0.1222, 0.4649, 0.06291, 0.3917, 0.08366, 0.4133, 0.1144, 0.4719, 0.1144, 0.4719, 0.08366, 0.4133, 0.1044, 0.435, 0.1067, 0.4789, 0.1067, 0.4789, 0.1044, 0.435, 0.1252, 0.4567, 0.09889, 0.4859, 0.09889, 0.4859, 0.1252, 0.4567, 0.1459, 0.4783, 0.09111, 0.493, 0.09111, 0.493, 0.1459, 0.4783, 0.1667, 0.5, 0.08333, 0.5, 0.2083, 0.4917, 0.1222, 0.4649, 0.1144, 0.4719, 0.1667, 0.4933, 0.1667, 0.4933, 0.1144, 0.4719, 0.1067, 0.4789, 0.125, 0.495, 0.125, 0.495, 0.1067, 0.4789, 0.09889, 0.4859, 0.08333, 0.4967, 0.08333, 0.4967, 0.09889, 0.4859, 0.09111, 0.493, 0.04167, 0.4983, 0.04167, 0.4983, 0.09111, 0.493, 0.08333, 0.5, 7.451e-08, 0.5, 0.4611, 0.4649, 0.375, 0.4917, 0.5, 0.4933, 0.5522, 0.4719, 0.5522, 0.4719, 0.5, 0.4933, 0.625, 0.495, 0.6433, 0.4789, 0.6433, 0.4789, 0.625, 0.495, 0.75, 0.4967, 0.7344, 0.4859, 0.7344, 0.4859, 0.75, 0.4967, 0.875, 0.4983, 0.8256, 0.493, 0.8256, 0.493, 0.875, 0.4983, 1.0, 0.5, 0.9167, 0.5, 1.0, 0.5, 1.0, 1.0, 0.9167, 1.0, 0.9167, 0.5, 0.9167, 0.5, 0.9167, 1.0, 0.8333, 1.0, 0.8333, 0.5, 0.8333, 0.5, 0.8333, 1.0, 0.75, 1.0, 0.75, 0.5, 0.75, 0.5, 0.75, 1.0, 0.6667, 1.0, 0.6667, 0.5, 0.6667, 0.5, 0.6667, 1.0, 0.5833, 1.0, 0.5833, 0.5, 0.5833, 0.5, 0.5833, 1.0, 0.5, 1.0, 0.5, 0.5, 0.5, 0.5, 0.5, 1.0, 0.4167, 1.0, 0.4167, 0.5, 0.4167, 0.5, 0.4167, 1.0, 0.3333, 1.0, 0.3333, 0.5, 0.3333, 0.5, 0.3333, 1.0, 0.25, 1.0, 0.25, 0.5, 0.25, 0.5, 0.25, 1.0, 0.1667, 1.0, 0.1667, 0.5, 0.37, 0.4578, 0.25, 0.49, 0.13, 0.4578, 0.04215, 0.37, 0.01, 0.25, 0.04215, 0.13, 0.13, 0.04215, 0.25, 0.01, 0.37, 0.04215, 0.4578, 0.13, 0.49, 0.25, 0.4578, 0.37, 0.1667, 0.5, 0.1667, 1.0, 0.08333, 1.0, 0.08333, 0.5, 0.08333, 0.5, 0.08333, 1.0, 7.451e-08, 1.0, 7.451e-08, 0.5, 0.13, 0.4578, 0.04215, 0.37, 0.06291, 0.3917, 0.1222, 0.4649, 0.37, 0.04215, 0.4578, 0.13, 0.4578, 0.13, 0.37, 0.04215, 0.25, 0.01, 0.37, 0.04215, 0.37, 0.04215, 0.25, 0.01, 0.13, 0.04215, 0.25, 0.01, 0.25, 0.01, 0.13, 0.04215, 0.04215, 0.13, 0.13, 0.04215, 0.13, 0.04215, 0.04215, 0.13, 0.01, 0.25, 0.04215, 0.13, 0.04215, 0.13, 0.01, 0.25, 0.04215, 0.37, 0.01, 0.25, 0.01, 0.25, 0.04215, 0.37, 0.4578, 0.37, 0.37, 0.4578, 0.37, 0.4578, 0.4578, 0.37, 0.13, 0.4578, 0.04215, 0.37, 0.04215, 0.37, 0.13, 0.4578, 0.49, 0.25, 0.4578, 0.37, 0.4578, 0.37, 0.49, 0.25, 0.37, 0.4578, 0.25, 0.49, 0.25, 0.49, 0.37, 0.4578, 0.13, 0.04215, 0.04215, 0.13, 0.04215, 0.13, 0.13, 0.04215, 0.25, 0.49, 0.13, 0.4578, 0.13, 0.4578, 0.25, 0.49, 0.4578, 0.13, 0.49, 0.25, 0.49, 0.25, 0.4578, 0.13, 0.01, 0.25, 0.04215, 0.13, 0.04215, 0.13, 0.01, 0.25, 0.25, 0.49, 0.13, 0.4578, 0.1222, 0.4649, 0.2083, 0.4917, 0.25, 0.01, 0.13, 0.04215, 0.13, 0.04215, 0.25, 0.01, 0.37, 0.04215, 0.25, 0.01, 0.25, 0.01, 0.37, 0.04215, 0.4578, 0.13, 0.37, 0.04215, 0.37, 0.04215, 0.4578, 0.13, 0.49, 0.25, 0.4578, 0.13, 0.4578, 0.13, 0.49, 0.25, 0.13, 0.4578, 0.25, 0.49, 0.25, 0.49, 0.13, 0.4578, 0.25, 0.49, 0.37, 0.4578, 0.37, 0.4578, 0.25, 0.49, 0.4578, 0.37, 0.49, 0.25, 0.49, 0.25, 0.4578, 0.37, 0.04215, 0.37, 0.13, 0.4578, 0.13, 0.4578, 0.04215, 0.37, 0.37, 0.4578, 0.4578, 0.37, 0.4578, 0.37, 0.37, 0.4578, 0.01, 0.25, 0.04215, 0.37, 0.04215, 0.37, 0.01, 0.25, 0.04215, 0.13, 0.01, 0.25, 0.01, 0.25, 0.04215, 0.13, 0.04215, 0.37, 0.01, 0.25, 0.05, 0.2917, 0.06291, 0.3917, 0.01, 0.25, 0.04215, 0.13, 0.09068, 0.1917, 0.05, 0.2917, 0.04215, 0.13, 0.13, 0.04215, 0.1778, 0.1185, 0.09068, 0.1917, 0.13, 0.04215, 0.25, 0.01, 0.2917, 0.09167, 0.1778, 0.1185, 0.25, 0.01, 0.37, 0.04215, 0.4056, 0.1185, 0.2917, 0.09167, 0.37, 0.04215, 0.4578, 0.13, 0.4926, 0.1917, 0.4056, 0.1185, 0.4578, 0.13, 0.49, 0.25, 0.5333, 0.2917, 0.4926, 0.1917, 0.49, 0.25, 0.4578, 0.37, 0.5204, 0.3917, 0.5333, 0.2917, 0.4578, 0.37, 0.37, 0.4578, 0.4611, 0.4649, 0.5204, 0.3917, 0.37, 0.4578, 0.25, 0.49, 0.375, 0.4917, 0.4611, 0.4649, 0.5204, 0.3917, 0.4611, 0.4649, 0.5522, 0.4719, 0.583, 0.4133, 0.583, 0.4133, 0.5522, 0.4719, 0.6433, 0.4789, 0.6456, 0.435, 0.6456, 0.435, 0.6433, 0.4789, 0.7344, 0.4859, 0.7082, 0.4567, 0.7082, 0.4567, 0.7344, 0.4859, 0.8256, 0.493, 0.7708, 0.4783, 0.7708, 0.4783, 0.8256, 0.493, 0.9167, 0.5, 0.8333, 0.5, 0.5333, 0.2917, 0.5204, 0.3917, 0.583, 0.4133, 0.5767, 0.3333, 0.5767, 0.3333, 0.583, 0.4133, 0.6456, 0.435, 0.62, 0.375, 0.62, 0.375, 0.6456, 0.435, 0.7082, 0.4567, 0.6633, 0.4167, 0.6633, 0.4167, 0.7082, 0.4567, 0.7708, 0.4783, 0.7067, 0.4583, 0.7067, 0.4583, 0.7708, 0.4783, 0.8333, 0.5, 0.75, 0.5, 0.4926, 0.1917, 0.5333, 0.2917, 0.5767, 0.3333, 0.5275, 0.2533, 0.5275, 0.2533, 0.5767, 0.3333, 0.62, 0.375, 0.5623, 0.315, 0.5623, 0.315, 0.62, 0.375, 0.6633, 0.4167, 0.5971, 0.3767, 0.5971, 0.3767, 0.6633, 0.4167, 0.7067, 0.4583, 0.6319, 0.4383, 0.6319, 0.4383, 0.7067, 0.4583, 0.75, 0.5, 0.6667, 0.5, 0.4056, 0.1185, 0.4926, 0.1917, 0.5275, 0.2533, 0.4411, 0.1948, 0.4411, 0.1948, 0.5275, 0.2533, 0.5623, 0.315, 0.4767, 0.2711, 0.4767, 0.2711, 0.5623, 0.315, 0.5971, 0.3767, 0.5122, 0.3474, 0.5122, 0.3474, 0.5971, 0.3767, 0.6319, 0.4383, 0.5478, 0.4237, 0.5478, 0.4237, 0.6319, 0.4383, 0.6667, 0.5, 0.5833, 0.5, 0.2917, 0.09167, 0.4056, 0.1185, 0.4411, 0.1948, 0.3333, 0.1733, 0.3333, 0.1733, 0.4411, 0.1948, 0.4767, 0.2711, 0.375, 0.255, 0.375, 0.255, 0.4767, 0.2711, 0.5122, 0.3474, 0.4167, 0.3367, 0.4167, 0.3367, 0.5122, 0.3474, 0.5478, 0.4237, 0.4583, 0.4183, 0.4583, 0.4183, 0.5478, 0.4237, 0.5833, 0.5, 0.5, 0.5, 0.1778, 0.1185, 0.2917, 0.09167, 0.3333, 0.1733, 0.2256, 0.1948, 0.2256, 0.1948, 0.3333, 0.1733, 0.375, 0.255, 0.2733, 0.2711, 0.2733, 0.2711, 0.375, 0.255, 0.4167, 0.3367, 0.3211, 0.3474, 0.3211, 0.3474, 0.4167, 0.3367, 0.4583, 0.4183, 0.3689, 0.4237, 0.3689, 0.4237, 0.4583, 0.4183, 0.5, 0.5, 0.4167, 0.5, 0.09068, 0.1917, 0.1778, 0.1185, 0.2256, 0.1948, 0.1392, 0.2533, 0.1392, 0.2533, 0.2256, 0.1948, 0.2733, 0.2711, 0.1877, 0.315, 0.1877, 0.315, 0.2733, 0.2711, 0.3211, 0.3474, 0.2363, 0.3767, 0.2363, 0.3767, 0.3211, 0.3474, 0.3689, 0.4237, 0.2848, 0.4383, 0.2848, 0.4383, 0.3689, 0.4237, 0.4167, 0.5, 0.3333, 0.5, 0.05, 0.2917, 0.09068, 0.1917, 0.1392, 0.2533, 0.09, 0.3333, 0.09, 0.3333, 0.1392, 0.2533, 0.1877, 0.315, 0.13, 0.375, 0.13, 0.375, 0.1877, 0.315, 0.2363, 0.3767, 0.17, 0.4167, 0.17, 0.4167, 0.2363, 0.3767, 0.2848, 0.4383, 0.21, 0.4583, 0.21, 0.4583, 0.2848, 0.4383, 0.3333, 0.5, 0.25, 0.5, 0.06291, 0.3917, 0.05, 0.2917, 0.09, 0.3333, 0.08366, 0.4133, 0.08366, 0.4133, 0.09, 0.3333, 0.13, 0.375, 0.1044, 0.435, 0.1044, 0.435, 0.13, 0.375, 0.17, 0.4167, 0.1252, 0.4567, 0.1252, 0.4567, 0.17, 0.4167, 0.21, 0.4583, 0.1459, 0.4783, 0.1459, 0.4783, 0.21, 0.4583, 0.25, 0.5, 0.1667, 0.5, 0.1222, 0.4649, 0.06291, 0.3917, 0.08366, 0.4133, 0.1144, 0.4719, 0.1144, 0.4719, 0.08366, 0.4133, 0.1044, 0.435, 0.1067, 0.4789, 0.1067, 0.4789, 0.1044, 0.435, 0.1252, 0.4567, 0.09889, 0.4859, 0.09889, 0.4859, 0.1252, 0.4567, 0.1459, 0.4783, 0.09111, 0.493, 0.09111, 0.493, 0.1459, 0.4783, 0.1667, 0.5, 0.08333, 0.5, 0.2083, 0.4917, 0.1222, 0.4649, 0.1144, 0.4719, 0.1667, 0.4933, 0.1667, 0.4933, 0.1144, 0.4719, 0.1067, 0.4789, 0.125, 0.495, 0.125, 0.495, 0.1067, 0.4789, 0.09889, 0.4859, 0.08333, 0.4967, 0.08333, 0.4967, 0.09889, 0.4859, 0.09111, 0.493, 0.04167, 0.4983, 0.04167, 0.4983, 0.09111, 0.493, 0.08333, 0.5, 7.451e-08, 0.5, 0.4611, 0.4649, 0.375, 0.4917, 0.5, 0.4933, 0.5522, 0.4719, 0.5522, 0.4719, 0.5, 0.4933, 0.625, 0.495, 0.6433, 0.4789, 0.6433, 0.4789, 0.625, 0.495, 0.75, 0.4967, 0.7344, 0.4859, 0.7344, 0.4859, 0.75, 0.4967, 0.875, 0.4983, 0.8256, 0.493, 0.8256, 0.493, 0.875, 0.4983, 1.0, 0.5, 0.9167, 0.5, 0.375, 0.0, 0.625, 0.0, 0.625, 0.25, 0.375, 0.25, 0.375, 0.4167, 0.625, 0.4167, 0.625, 0.5, 0.375, 0.5, 0.375, 0.5, 0.625, 0.5, 0.625, 0.75, 0.375, 0.75, 0.375, 0.9167, 0.625, 0.9167, 0.625, 1.0, 0.375, 1.0, 0.2917, 0.5, 0.375, 0.5, 0.375, 0.75, 0.2917, 0.75, 0.7917, 0.5, 0.875, 0.5, 0.875, 0.75, 0.7917, 0.75, 0.625, 0.5, 0.7083, 0.5, 0.7083, 0.75, 0.625, 0.75, 0.7083, 0.5, 0.7917, 0.5, 0.7917, 0.75, 0.7083, 0.75, 0.125, 0.5, 0.2083, 0.5, 0.2083, 0.75, 0.125, 0.75, 0.2083, 0.5, 0.2917, 0.5, 0.2917, 0.75, 0.2083, 0.75, 0.375, 0.75, 0.625, 0.75, 0.625, 0.8333, 0.375, 0.8333, 0.375, 0.8333, 0.625, 0.8333, 0.625, 0.9167, 0.375, 0.9167, 0.375, 0.25, 0.625, 0.25, 0.625, 0.3333, 0.375, 0.3333, 0.375, 0.3333, 0.625, 0.3333, 0.625, 0.4167, 0.375, 0.4167, 0.37, 0.4578, 0.25, 0.49, 0.13, 0.4578, 0.04215, 0.37, 0.01, 0.25, 0.04215, 0.13, 0.13, 0.04215, 0.25, 0.01, 0.37, 0.04215, 0.4578, 0.13, 0.49, 0.25, 0.4578, 0.37, 0.37, 0.4578, 0.25, 0.49, 0.13, 0.4578, 0.04215, 0.37, 0.01, 0.25, 0.04215, 0.13, 0.13, 0.04215, 0.25, 0.01, 0.37, 0.04215, 0.4578, 0.13, 0.49, 0.25, 0.4578, 0.37, 0.04215, 0.37, 0.01, 0.25, 0.01, 0.25, 0.04215, 0.37, 0.4578, 0.13, 0.49, 0.25, 0.49, 0.25, 0.4578, 0.13, 0.01, 0.25, 0.04215, 0.13, 0.04215, 0.13, 0.01, 0.25, 0.49, 0.25, 0.4578, 0.37, 0.4578, 0.37, 0.49, 0.25, 0.04215, 0.13, 0.13, 0.04215, 0.13, 0.04215, 0.04215, 0.13, 0.4578, 0.13, 0.49, 0.25, 0.49, 0.25, 0.4578, 0.13, 0.13, 0.04215, 0.25, 0.01, 0.25, 0.01, 0.13, 0.04215, 0.49, 0.25, 0.4578, 0.37, 0.4578, 0.37, 0.49, 0.25, 0.25, 0.49, 0.13, 0.4578, 0.13, 0.4578, 0.25, 0.49, 0.04215, 0.13, 0.13, 0.04215, 0.13, 0.04215, 0.04215, 0.13, 0.4578, 0.37, 0.37, 0.4578, 0.37, 0.4578, 0.4578, 0.37, 0.13, 0.4578, 0.04215, 0.37, 0.04215, 0.37, 0.13, 0.4578, 0.13, 0.04215, 0.25, 0.01, 0.25, 0.01, 0.13, 0.04215, 0.37, 0.4578, 0.25, 0.49, 0.25, 0.49, 0.37, 0.4578, 0.25, 0.49, 0.13, 0.4578, 0.13, 0.4578, 0.25, 0.49, 0.25, 0.01, 0.37, 0.04215, 0.37, 0.04215, 0.25, 0.01, 0.4578, 0.37, 0.37, 0.4578, 0.37, 0.4578, 0.4578, 0.37, 0.13, 0.4578, 0.04215, 0.37, 0.04215, 0.37, 0.13, 0.4578, 0.37, 0.04215, 0.4578, 0.13, 0.4578, 0.13, 0.37, 0.04215, 0.37, 0.4578, 0.25, 0.49, 0.25, 0.49, 0.37, 0.4578, 0.04215, 0.37, 0.01, 0.25, 0.01, 0.25, 0.04215, 0.37, 0.25, 0.01, 0.37, 0.04215, 0.37, 0.04215, 0.25, 0.01, 0.1817, 0.5567, 0.1817, 0.6933, 0.125, 0.75, 0.125, 0.5, 0.3183, 0.5567, 0.1817, 0.5567, 0.125, 0.5, 0.375, 0.5, 0.3183, 0.6933, 0.3183, 0.5567, 0.375, 0.5, 0.375, 0.75, 0.1817, 0.6933, 0.3183, 0.6933, 0.375, 0.75, 0.125, 0.75])
me_cube_007.update()
me_cube_003 = bpy.data.meshes.new('Cube.003')
me_cube_003.from_pydata([(-1.5, -1.5, -1.5), (-1.5, -1.5, 1.5), (1.5, -1.5, -1.5), (1.5, -1.5, 1.5), (-1.5, -8.25, -1.5), (-1.5, -8.25, 1.5), (1.5, -8.25, 1.5), (1.5, -8.25, -1.5), (-12.0, -1.5, -1.5), (-12.0, -1.5, 1.5), (12.0, -1.5, -1.5), (12.0, -1.5, 1.5), (-1.5, 0.0, -1.5), (1.5, 0.0, -1.5), (-12.0, 0.0, -1.5), (12.0, 0.0, -1.5)], [], [(0, 1, 9, 8), (12, 13, 2, 0), (2, 3, 6, 7), (1, 0, 4, 5), (0, 2, 7, 4), (12, 0, 8, 14), (3, 2, 10, 11), (4, 7, 6, 5), (2, 13, 15, 10)])
_uv = me_cube_003.uv_layers.new(name='UVMap')
_uv.uv.foreach_set('vector', [0.375, 0.0, 0.625, 0.0, 0.625, 0.0, 0.375, 0.0, 0.125, 0.625, 0.375, 0.625, 0.375, 0.75, 0.125, 0.75, 0.375, 0.75, 0.625, 0.75, 0.625, 0.75, 0.375, 0.75, 0.625, 0.0, 0.375, 0.0, 0.375, 0.0, 0.625, 0.0, 0.125, 0.75, 0.375, 0.75, 0.375, 0.75, 0.125, 0.75, 0.125, 0.625, 0.125, 0.75, 0.125, 0.75, 0.125, 0.625, 0.625, 0.75, 0.375, 0.75, 0.375, 0.75, 0.625, 0.75, 0.125, 0.75, 0.375, 0.75, 0.625, 0.75, 0.625, 0.0, 0.375, 0.75, 0.375, 0.625, 0.375, 0.625, 0.375, 0.75])
me_cube_003.update()

# ---- objects
ob_camera = bpy.data.objects.new('Camera', cam_camera)
ob_legs = bpy.data.objects.new('Legs', me_cylinder)
ob_some_long_stupid_metal = bpy.data.objects.new('Some long stupid metal', me_cube_006)
ob_cube = bpy.data.objects.new('Cube', me_cube_007)
ob_hallway = bpy.data.objects.new('Hallway', me_cube_003)

# ---- transforms, parenting, visibility, modifiers, constraints
ob_camera.location = (30.0, 0.0, 0.0)
ob_camera.rotation_euler = (1.571, 0.0, 1.571)
ob_legs.location = (0.0, 0.0, 0.0)
ob_legs.scale = (0.07195, 0.07195, 0.07195)
_m = ob_legs.modifiers.new('Mirror', 'MIRROR')
ob_some_long_stupid_metal.location = (0.0, 0.0, 1.168)
ob_some_long_stupid_metal.scale = (1.0, 1.0, -0.01325)
_m = ob_some_long_stupid_metal.modifiers.new('Mirror', 'MIRROR')
_m.use_clip = True
ob_cube.location = (-1.287, -0.05359, 1.202)
_m = ob_cube.modifiers.new('Array', 'ARRAY')
_m.count = 3
_m.relative_offset_displace = (1.1, 0.0, 0.0)
ob_hallway.location = (0.0, 0.0, 0.0)
ob_hallway.scale = (2.5, 2.5, 2.65)
_m = ob_hallway.modifiers.new('Mirror', 'MIRROR')
_m.use_axis = (False, True, False)
_m.use_clip = True

# ---- collection membership
scene.collection.objects.link(ob_camera)
col_waiting_chairs.objects.link(ob_legs)
col_waiting_chairs.objects.link(ob_some_long_stupid_metal)
col_waiting_chairs.objects.link(ob_cube)
col_main_scene.objects.link(ob_hallway)

# ---- scene / render settings (as saved in the file)
scene.camera = ob_camera
scene.frame_start = 1; scene.frame_end = 250; scene.frame_set(1)
scene.render.engine = 'BLENDER_EEVEE_NEXT'
scene.render.resolution_percentage = 200
bpy.context.view_layer.update()

# ---- added for rendering (the .blend has no usable light): sun
light_auto_sun = bpy.data.lights.new('AutoSun', 'SUN')
light_auto_sun.energy = 3.0
light_auto_sun.angle = 0.0523599
ob_auto_sun = bpy.data.objects.new('AutoSun', light_auto_sun)
scene.collection.objects.link(ob_auto_sun)
ob_auto_sun.rotation_euler = (0.872665, 0.174533, 0.523599)
bpy.context.view_layer.update()
